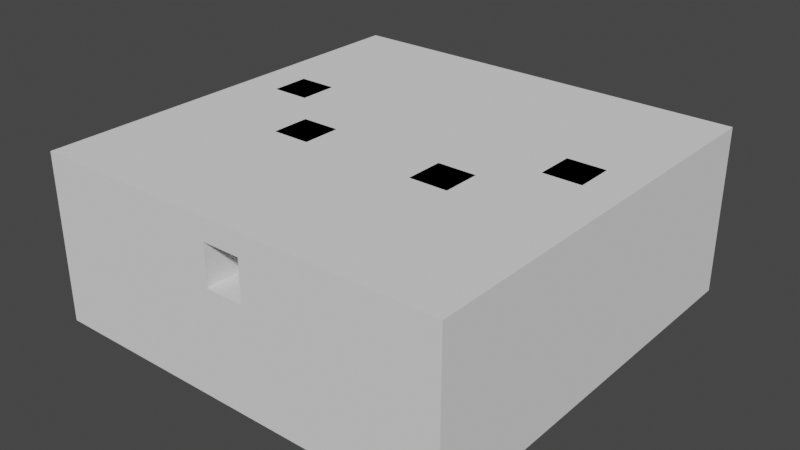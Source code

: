 # Source: 1-2cerrado.blend  (saved by Blender 2.82.7; exported with 4.5.12 LTS)
import bpy
from mathutils import Matrix  # noqa: F401  (used for matrix-valued properties, if any)

bpy.ops.wm.read_factory_settings(use_empty=True)
scene = bpy.context.scene
scene.name = 'Scene'

# ---- collections
col_collection = bpy.data.collections.new('Collection'); scene.collection.children.link(col_collection)

# ---- world
world_world = bpy.data.worlds.new('World'); scene.world = world_world
world_world.use_nodes = True; world_world.node_tree.nodes.clear()
_N = world_world.node_tree.nodes; _L = world_world.node_tree.links
n0 = _N.new('ShaderNodeOutputWorld'); n0.name = 'World Output'; n0.location = (300, 300)
n1 = _N.new('ShaderNodeBackground'); n1.name = 'Background'; n1.location = (10, 300)
n1.inputs[0].default_value = (0.05088, 0.05088, 0.05088, 1.0)
_L.new(n1.outputs[0], n0.inputs[0])
n0.is_active_output = True
world_world.color = (0.05088, 0.05088, 0.05088)
world_world.use_sun_shadow = False
world_world.sun_shadow_jitter_overblur = 0.0

# ---- meshes
me_cube_001 = bpy.data.meshes.new('Cube.001')
me_cube_001.from_pydata([(-50.0, -50.0, -50.0), (-50.0, -50.0, 50.0), (-50.0, 50.0, -50.0), (-50.0, 50.0, 50.0), (50.0, -50.0, -50.0), (50.0, -50.0, 50.0), (50.0, 50.0, -50.0), (50.0, 50.0, 50.0), (-50.0, 40.91, -50.0), (-50.0, 31.82, -50.0), (-50.0, 22.73, -50.0), (-50.0, 13.64, -50.0), (-50.0, 4.545, -50.0), (-50.0, -4.545, -50.0), (-50.0, -13.64, -50.0), (-50.0, -22.73, -50.0), (-50.0, -31.82, -50.0), (-50.0, -40.91, -50.0), (-50.0, -40.91, 50.0), (-50.0, -31.82, 50.0), (-50.0, -22.73, 50.0), (-50.0, -13.64, 50.0), (-50.0, -4.545, 50.0), (-50.0, 4.545, 50.0), (-50.0, 13.64, 50.0), (-50.0, 22.73, 50.0), (-50.0, 31.82, 50.0), (-50.0, 40.91, 50.0), (50.0, -40.91, -50.0), (50.0, -31.82, -50.0), (50.0, -22.73, -50.0), (50.0, -13.64, -50.0), (50.0, -4.545, -50.0), (50.0, 4.545, -50.0), (50.0, 13.64, -50.0), (50.0, 22.73, -50.0), (50.0, 31.82, -50.0), (50.0, 40.91, -50.0), (50.0, 40.91, 50.0), (50.0, 31.82, 50.0), (50.0, 22.73, 50.0), (50.0, 13.64, 50.0), (50.0, 4.545, 50.0), (50.0, -4.545, 50.0), (50.0, -13.64, 50.0), (50.0, -22.73, 50.0), (50.0, -31.82, 50.0), (50.0, -40.91, 50.0), (40.91, 50.0, -50.0), (31.82, 50.0, -50.0), (22.73, 50.0, -50.0), (13.64, 50.0, -50.0), (4.545, 50.0, -50.0), (-4.545, 50.0, -50.0), (-13.64, 50.0, -50.0), (-22.73, 50.0, -50.0), (-31.82, 50.0, -50.0), (-40.91, 50.0, -50.0), (-40.91, 50.0, 50.0), (-31.82, 50.0, 50.0), (-22.73, 50.0, 50.0), (-13.64, 50.0, 50.0), (-4.545, 50.0, 50.0), (4.545, 50.0, 50.0), (13.64, 50.0, 50.0), (22.73, 50.0, 50.0), (31.82, 50.0, 50.0), (40.91, 50.0, 50.0), (-40.91, -50.0, -50.0), (-31.82, -50.0, -50.0), (-22.73, -50.0, -50.0), (-13.64, -50.0, -50.0), (-4.545, -50.0, -50.0), (4.545, -50.0, -50.0), (13.64, -50.0, -50.0), (22.73, -50.0, -50.0), (31.82, -50.0, -50.0), (40.91, -50.0, -50.0), (40.91, -50.0, 50.0), (31.82, -50.0, 50.0), (22.73, -50.0, 50.0), (13.64, -50.0, 50.0), (4.545, -50.0, 50.0), (-4.545, -50.0, 50.0), (-13.64, -50.0, 50.0), (-22.73, -50.0, 50.0), (-31.82, -50.0, 50.0), (-40.91, -50.0, 50.0), (-40.91, 40.91, 50.0), (-31.82, 40.91, 50.0), (-22.73, 40.91, 50.0), (-13.64, 40.91, 50.0), (-4.545, 40.91, 50.0), (4.545, 40.91, 50.0), (13.64, 40.91, 50.0), (22.73, 40.91, 50.0), (31.82, 40.91, 50.0), (40.91, 40.91, 50.0), (-40.91, 31.82, 50.0), (40.91, 31.82, 50.0), (-40.91, 22.73, 50.0), (40.91, 22.73, 50.0), (-40.91, 13.64, 50.0), (-13.64, 13.64, 50.0), (-4.545, 13.64, 50.0), (4.545, 13.64, 50.0), (13.64, 13.64, 50.0), (40.91, 13.64, 50.0), (-40.91, 4.545, 50.0), (-13.64, 4.545, 50.0), (-4.545, 4.545, 50.0), (4.545, 4.545, 50.0), (13.64, 4.545, 50.0), (40.91, 4.545, 50.0), (-40.91, -4.545, 50.0), (-13.64, -4.545, 50.0), (-4.545, -4.545, 50.0), (4.545, -4.545, 50.0), (13.64, -4.545, 50.0), (40.91, -4.545, 50.0), (-40.91, -13.64, 50.0), (-13.64, -13.64, 50.0), (-4.545, -13.64, 50.0), (4.545, -13.64, 50.0), (13.64, -13.64, 50.0), (40.91, -13.64, 50.0), (-40.91, -22.73, 50.0), (22.73, -13.64, 350.0), (13.64, -13.64, 350.0), (-13.64, -13.64, 350.0), (-22.73, -13.64, 350.0), (22.73, -4.545, 350.0), (13.64, -4.545, 350.0), (-13.64, -4.545, 350.0), (-22.73, -4.545, 350.0), (40.91, -22.73, 50.0), (-40.91, -31.82, 50.0), (40.91, 4.545, 350.0), (31.82, 4.545, 350.0), (-31.82, 4.545, 350.0), (-40.91, 4.545, 350.0), (40.91, 13.64, 350.0), (31.82, 13.64, 350.0), (-31.82, 13.64, 350.0), (-40.91, 13.64, 350.0), (40.91, -31.82, 50.0), (-40.91, -40.91, 50.0), (-31.82, -40.91, 50.0), (-22.73, -40.91, 50.0), (-13.64, -40.91, 50.0), (-4.545, -40.91, 50.0), (4.545, -40.91, 50.0), (13.64, -40.91, 50.0), (22.73, -40.91, 50.0), (31.82, -40.91, 50.0), (40.91, -40.91, 50.0), (40.91, 40.91, -50.0), (31.82, 40.91, -50.0), (22.73, 40.91, -50.0), (13.64, 40.91, -50.0), (4.545, 40.91, -50.0), (-4.545, 40.91, -50.0), (-13.64, 40.91, -50.0), (-22.73, 40.91, -50.0), (-31.82, 40.91, -50.0), (-40.91, 40.91, -50.0), (40.91, 31.82, -50.0), (31.82, 31.82, -50.0), (22.73, 31.82, -50.0), (13.64, 31.82, -50.0), (4.545, 31.82, -50.0), (-4.545, 31.82, -50.0), (-13.64, 31.82, -50.0), (-22.73, 31.82, -50.0), (-31.82, 31.82, -50.0), (-40.91, 31.82, -50.0), (40.91, 22.73, -50.0), (31.82, 22.73, -50.0), (22.73, 22.73, -50.0), (13.64, 22.73, -50.0), (4.545, 22.73, -50.0), (-4.545, 22.73, -50.0), (-13.64, 22.73, -50.0), (-22.73, 22.73, -50.0), (-31.82, 22.73, -50.0), (-40.91, 22.73, -50.0), (40.91, 13.64, -50.0), (31.82, 13.64, -50.0), (22.73, 13.64, -50.0), (13.64, 13.64, -50.0), (4.545, 13.64, -50.0), (-4.545, 13.64, -50.0), (-13.64, 13.64, -50.0), (-22.73, 13.64, -50.0), (-31.82, 13.64, -50.0), (-40.91, 13.64, -50.0), (40.91, 4.545, -50.0), (31.82, 4.545, -50.0), (22.73, 4.545, -50.0), (13.64, 4.545, -50.0), (4.545, 4.545, -50.0), (-4.545, 4.545, -50.0), (-13.64, 4.545, -50.0), (-22.73, 4.545, -50.0), (-31.82, 4.545, -50.0), (-40.91, 4.545, -50.0), (40.91, -4.545, -50.0), (31.82, -4.545, -50.0), (22.73, -4.545, -50.0), (13.64, -4.545, -50.0), (4.545, -4.545, -50.0), (-4.545, -4.545, -50.0), (-13.64, -4.545, -50.0), (-22.73, -4.545, -50.0), (-31.82, -4.545, -50.0), (-40.91, -4.545, -50.0), (40.91, -13.64, -50.0), (31.82, -13.64, -50.0), (22.73, -13.64, -50.0), (13.64, -13.64, -50.0), (4.545, -13.64, -50.0), (-4.545, -13.64, -50.0), (-13.64, -13.64, -50.0), (-22.73, -13.64, -50.0), (-31.82, -13.64, -50.0), (-40.91, -13.64, -50.0), (40.91, -22.73, -50.0), (31.82, -22.73, -50.0), (22.73, -22.73, -50.0), (13.64, -22.73, -50.0), (4.545, -22.73, -50.0), (-4.545, -22.73, -50.0), (-13.64, -22.73, -50.0), (-22.73, -22.73, -50.0), (-31.82, -22.73, -50.0), (-40.91, -22.73, -50.0), (40.91, -31.82, -50.0), (31.82, -31.82, -50.0), (22.73, -31.82, -50.0), (13.64, -31.82, -50.0), (4.545, -31.82, -50.0), (-4.545, -31.82, -50.0), (-13.64, -31.82, -50.0), (-22.73, -31.82, -50.0), (-31.82, -31.82, -50.0), (-40.91, -31.82, -50.0), (40.91, -40.91, -50.0), (31.82, -40.91, -50.0), (22.73, -40.91, -50.0), (13.64, -40.91, -50.0), (4.545, -40.91, -50.0), (-4.545, -40.91, -50.0), (-13.64, -40.91, -50.0), (-22.73, -40.91, -50.0), (-31.82, -40.91, -50.0), (-40.91, -40.91, -50.0), (-50.0, 40.91, 350.0), (-50.0, 50.0, 350.0), (40.91, 50.0, 350.0), (50.0, 50.0, 350.0), (50.0, -40.91, 350.0), (50.0, -50.0, 350.0), (-40.91, -50.0, 350.0), (-50.0, -50.0, 350.0), (-50.0, -40.91, 350.0), (-50.0, -31.82, 350.0), (-50.0, -22.73, 350.0), (-50.0, -13.64, 350.0), (-50.0, -4.545, 350.0), (-50.0, 4.545, 350.0), (-50.0, 13.64, 350.0), (-50.0, 22.73, 350.0), (-50.0, 31.82, 350.0), (50.0, 40.91, 350.0), (50.0, 31.82, 350.0), (50.0, 22.73, 350.0), (50.0, 13.64, 350.0), (50.0, 4.545, 350.0), (50.0, -4.545, 350.0), (50.0, -13.64, 350.0), (50.0, -22.73, 350.0), (50.0, -31.82, 350.0), (40.91, 40.91, 350.0), (40.91, 31.82, 350.0), (40.91, 22.73, 350.0), (40.91, 13.64, 350.0), (40.91, 4.545, 350.0), (40.91, -4.545, 350.0), (40.91, -13.64, 350.0), (40.91, -22.73, 350.0), (40.91, -31.82, 350.0), (40.91, -40.91, 350.0), (-40.91, 50.0, 350.0), (-31.82, 50.0, 350.0), (-22.73, 50.0, 350.0), (-13.64, 50.0, 350.0), (-4.545, 50.0, 350.0), (4.545, 50.0, 350.0), (13.64, 50.0, 350.0), (22.73, 50.0, 350.0), (31.82, 50.0, 350.0), (40.91, -50.0, 350.0), (31.82, -50.0, 350.0), (22.73, -50.0, 350.0), (13.64, -50.0, 350.0), (4.545, -50.0, 350.0), (-4.545, -50.0, 350.0), (-13.64, -50.0, 350.0), (-22.73, -50.0, 350.0), (-31.82, -50.0, 350.0), (-40.91, 40.91, 350.0), (-31.82, 40.91, 350.0), (-22.73, 40.91, 350.0), (-13.64, 40.91, 350.0), (-4.545, 40.91, 350.0), (4.545, 40.91, 350.0), (13.64, 40.91, 350.0), (22.73, 40.91, 350.0), (31.82, 40.91, 350.0), (-40.91, 31.82, 350.0), (-40.91, 22.73, 350.0), (-40.91, 13.64, 350.0), (-40.91, 4.545, 350.0), (-40.91, -4.545, 350.0), (-40.91, -13.64, 350.0), (-40.91, -22.73, 350.0), (-40.91, -31.82, 350.0), (-40.91, -40.91, 350.0), (-31.82, -40.91, 350.0), (-22.73, -40.91, 350.0), (-13.64, -40.91, 350.0), (-4.545, -40.91, 350.0), (4.545, -40.91, 350.0), (13.64, -40.91, 350.0), (22.73, -40.91, 350.0), (31.82, -40.91, 350.0), (-50.0, -31.82, 200.0), (50.0, -22.73, 200.0), (-4.545, -50.0, 200.0), (-50.0, -40.91, 200.0), (-50.0, -50.0, 200.0), (50.0, -13.64, 200.0), (4.545, -50.0, 200.0), (50.0, -4.545, 200.0), (13.64, -50.0, 200.0), (50.0, 4.545, 200.0), (22.73, -50.0, 200.0), (50.0, 13.64, 200.0), (31.82, -50.0, 200.0), (50.0, 22.73, 200.0), (40.91, -50.0, 200.0), (50.0, -50.0, 200.0), (50.0, 31.82, 200.0), (50.0, 40.91, 200.0), (50.0, 50.0, 200.0), (-13.64, -50.0, 200.0), (-50.0, 50.0, 200.0), (-40.91, 50.0, 200.0), (50.0, -31.82, 200.0), (-50.0, -22.73, 200.0), (-22.73, -50.0, 200.0), (-31.82, 50.0, 200.0), (50.0, -40.91, 200.0), (-50.0, -13.64, 200.0), (-31.82, -50.0, 200.0), (-22.73, 50.0, 200.0), (-50.0, -4.545, 200.0), (-40.91, -50.0, 200.0), (-13.64, 50.0, 200.0), (-50.0, 4.545, 200.0), (-4.545, 50.0, 200.0), (-50.0, 13.64, 200.0), (-50.0, 40.91, 200.0), (4.545, 50.0, 200.0), (-50.0, 22.73, 200.0), (13.64, 50.0, 200.0), (-50.0, 31.82, 200.0), (22.73, 50.0, 200.0), (40.91, 50.0, 200.0), (31.82, 50.0, 200.0), (-50.0, -50.0, 298.0), (50.0, -50.0, 298.0), (50.0, 50.0, 298.0), (-50.0, 50.0, 298.0), (-50.0, 40.91, 298.0), (40.91, 50.0, 298.0), (-50.0, -31.82, 298.0), (50.0, -22.73, 298.0), (-4.545, -50.0, 298.0), (-50.0, -40.91, 298.0), (50.0, -13.64, 298.0), (4.545, -50.0, 298.0), (50.0, -4.545, 298.0), (13.64, -50.0, 298.0), (50.0, 4.545, 298.0), (22.73, -50.0, 298.0), (50.0, 13.64, 298.0), (31.82, -50.0, 298.0), (50.0, 22.73, 298.0), (40.91, -50.0, 298.0), (50.0, 31.82, 298.0), (50.0, 40.91, 298.0), (-13.64, -50.0, 298.0), (-40.91, 50.0, 298.0), (50.0, -31.82, 298.0), (-50.0, -22.73, 298.0), (-22.73, -50.0, 298.0), (-31.82, 50.0, 298.0), (50.0, -40.91, 298.0), (-50.0, -13.64, 298.0), (-31.82, -50.0, 298.0), (-22.73, 50.0, 298.0), (-50.0, -4.545, 298.0), (-40.91, -50.0, 298.0), (-13.64, 50.0, 298.0), (-50.0, 4.545, 298.0), (-4.545, 50.0, 298.0), (-50.0, 13.64, 298.0), (4.545, 50.0, 298.0), (-50.0, 22.73, 298.0), (13.64, 50.0, 298.0), (-50.0, 31.82, 298.0), (22.73, 50.0, 298.0), (31.82, 50.0, 298.0), (-40.91, 40.91, 200.0), (40.91, -22.73, 200.0), (40.91, -31.82, 200.0), (-40.91, -40.91, 200.0), (-40.91, -31.82, 200.0), (40.91, -40.91, 200.0), (31.82, -40.91, 200.0), (40.91, 22.73, 200.0), (40.91, 13.64, 200.0), (22.73, -40.91, 200.0), (-40.91, 4.545, 200.0), (-40.91, 13.64, 200.0), (13.64, -40.91, 200.0), (4.545, -40.91, 200.0), (40.91, -4.545, 200.0), (40.91, -13.64, 200.0), (-4.545, -40.91, 200.0), (-40.91, -22.73, 200.0), (-40.91, -13.64, 200.0), (-13.64, -40.91, 200.0), (-22.73, -40.91, 200.0), (-40.91, 31.82, 200.0), (-40.91, -4.545, 200.0), (40.91, 4.545, 200.0), (-31.82, 40.91, 200.0), (-22.73, 40.91, 200.0), (-40.91, 22.73, 200.0), (-13.64, 40.91, 200.0), (40.91, 31.82, 200.0), (-4.545, 40.91, 200.0), (4.545, 40.91, 200.0), (13.64, 40.91, 200.0), (22.73, 40.91, 200.0), (31.82, 40.91, 200.0), (40.91, 40.91, 200.0), (-31.82, -40.91, 200.0), (-40.91, 40.91, 298.0), (40.91, -31.82, 298.0), (-40.91, -31.82, 298.0), (40.91, 13.64, 298.0), (-40.91, 13.64, 298.0), (40.91, -13.64, 298.0), (-40.91, -13.64, 298.0), (-22.73, -40.91, 298.0), (-40.91, -4.545, 298.0), (-31.82, 40.91, 298.0), (-22.73, 40.91, 298.0), (-40.91, 22.73, 298.0), (-13.64, 40.91, 298.0), (-4.545, 40.91, 298.0), (4.545, 40.91, 298.0), (13.64, 40.91, 298.0), (22.73, 40.91, 298.0), (31.82, 40.91, 298.0), (40.91, 40.91, 298.0), (40.91, -22.73, 298.0), (-40.91, -40.91, 298.0), (40.91, -40.91, 298.0), (31.82, -40.91, 298.0), (40.91, 22.73, 298.0), (22.73, -40.91, 298.0), (-40.91, 4.545, 298.0), (13.64, -40.91, 298.0), (4.545, -40.91, 298.0), (40.91, -4.545, 298.0), (-4.545, -40.91, 298.0), (-40.91, -22.73, 298.0), (-13.64, -40.91, 298.0), (-40.91, 31.82, 298.0), (40.91, 4.545, 298.0), (40.91, 31.82, 298.0), (-31.82, -40.91, 298.0), (-40.91, 40.91, 200.0), (-31.82, 40.91, 200.0), (-22.73, 40.91, 200.0), (-13.64, 40.91, 200.0), (-4.545, 40.91, 200.0), (4.545, 40.91, 200.0), (13.64, 40.91, 200.0), (22.73, 40.91, 200.0), (31.82, 40.91, 200.0), (40.91, 40.91, 200.0), (-40.91, 31.82, 200.0), (-31.82, 31.82, 200.0), (-22.73, 31.82, 200.0), (-13.64, 31.82, 200.0), (-4.545, 31.82, 200.0), (4.545, 31.82, 200.0), (13.64, 31.82, 200.0), (22.73, 31.82, 200.0), (31.82, 31.82, 200.0), (40.91, 31.82, 200.0), (-40.91, 22.73, 200.0), (-31.82, 22.73, 200.0), (-22.73, 22.73, 200.0), (-13.64, 22.73, 200.0), (-4.545, 22.73, 200.0), (4.545, 22.73, 200.0), (13.64, 22.73, 200.0), (22.73, 22.73, 200.0), (31.82, 22.73, 200.0), (40.91, 22.73, 200.0), (-40.91, 13.64, 200.0), (-31.82, 13.64, 200.0), (-22.73, 13.64, 200.0), (-13.64, 13.64, 200.0), (-4.545, 13.64, 200.0), (4.545, 13.64, 200.0), (13.64, 13.64, 200.0), (22.73, 13.64, 200.0), (31.82, 13.64, 200.0), (40.91, 13.64, 200.0), (-40.91, 4.545, 200.0), (-31.82, 4.545, 200.0), (-22.73, 4.545, 200.0), (-13.64, 4.545, 200.0), (13.64, 4.545, 200.0), (22.73, 4.545, 200.0), (31.82, 4.545, 200.0), (40.91, 4.545, 200.0), (-40.91, -4.545, 200.0), (-31.82, -4.545, 200.0), (-22.73, -4.545, 200.0), (-13.64, -4.545, 200.0), (13.64, -4.545, 200.0), (22.73, -4.545, 200.0), (31.82, -4.545, 200.0), (40.91, -4.545, 200.0), (-40.91, -13.64, 200.0), (-31.82, -13.64, 200.0), (-22.73, -13.64, 200.0), (-13.64, -13.64, 200.0), (-4.545, -13.64, 200.0), (4.545, -13.64, 200.0), (13.64, -13.64, 200.0), (22.73, -13.64, 200.0), (31.82, -13.64, 200.0), (40.91, -13.64, 200.0), (-40.91, -22.73, 200.0), (-31.82, -22.73, 200.0), (-22.73, -22.73, 200.0), (-13.64, -22.73, 200.0), (-4.545, -22.73, 200.0), (4.545, -22.73, 200.0), (13.64, -22.73, 200.0), (22.73, -22.73, 200.0), (31.82, -22.73, 200.0), (40.91, -22.73, 200.0), (-40.91, -31.82, 200.0), (-31.82, -31.82, 200.0), (-22.73, -31.82, 200.0), (-13.64, -31.82, 200.0), (-4.545, -31.82, 200.0), (4.545, -31.82, 200.0), (13.64, -31.82, 200.0), (22.73, -31.82, 200.0), (31.82, -31.82, 200.0), (40.91, -31.82, 200.0), (-40.91, -40.91, 200.0), (-31.82, -40.91, 200.0), (-22.73, -40.91, 200.0), (-13.64, -40.91, 200.0), (-4.545, -40.91, 200.0), (4.545, -40.91, 200.0), (13.64, -40.91, 200.0), (22.73, -40.91, 200.0), (31.82, -40.91, 200.0), (40.91, -40.91, 200.0)], [], [(8, 27, 3, 2), (48, 67, 7, 6), (28, 47, 5, 4), (68, 87, 1, 0), (246, 28, 4, 77), (411, 407, 293, 294), (410, 406, 308, 309), (409, 405, 266, 267), (408, 404, 281, 260), (407, 403, 292, 293), (406, 402, 307, 308), (405, 386, 265, 266), (404, 387, 280, 281), (403, 383, 257, 292), (402, 388, 306, 307), (492, 460, 310, 319), (48, 6, 37, 156), (156, 37, 36, 166), (166, 36, 35, 176), (176, 35, 34, 186), (186, 34, 33, 196), (196, 33, 32, 206), (206, 32, 31, 216), (216, 31, 30, 226), (226, 30, 29, 236), (236, 29, 28, 246), (6, 7, 38, 37), (37, 38, 39, 36), (36, 39, 40, 35), (35, 40, 41, 34), (34, 41, 42, 33), (33, 42, 43, 32), (32, 43, 44, 31), (31, 44, 45, 30), (30, 45, 46, 29), (29, 46, 47, 28), (0, 1, 18, 17), (17, 18, 19, 16), (16, 19, 20, 15), (15, 20, 21, 14), (14, 21, 22, 13), (13, 22, 23, 12), (12, 23, 24, 11), (11, 24, 25, 10), (10, 25, 26, 9), (9, 26, 27, 8), (16, 245, 255, 17), (245, 244, 254, 255), (244, 243, 253, 254), (243, 242, 252, 253), (242, 241, 251, 252), (241, 240, 250, 251), (240, 239, 249, 250), (239, 238, 248, 249), (238, 237, 247, 248), (237, 236, 246, 247), (15, 235, 245, 16), (235, 234, 244, 245), (234, 233, 243, 244), (233, 232, 242, 243), (232, 231, 241, 242), (231, 230, 240, 241), (230, 229, 239, 240), (229, 228, 238, 239), (228, 227, 237, 238), (227, 226, 236, 237), (14, 225, 235, 15), (225, 224, 234, 235), (224, 223, 233, 234), (223, 222, 232, 233), (222, 221, 231, 232), (221, 220, 230, 231), (220, 219, 229, 230), (219, 218, 228, 229), (218, 217, 227, 228), (217, 216, 226, 227), (13, 215, 225, 14), (215, 214, 224, 225), (214, 213, 223, 224), (213, 212, 222, 223), (212, 211, 221, 222), (211, 210, 220, 221), (210, 209, 219, 220), (209, 208, 218, 219), (208, 207, 217, 218), (207, 206, 216, 217), (12, 205, 215, 13), (205, 204, 214, 215), (204, 203, 213, 214), (203, 202, 212, 213), (202, 201, 211, 212), (201, 200, 210, 211), (200, 199, 209, 210), (199, 198, 208, 209), (198, 197, 207, 208), (197, 196, 206, 207), (11, 195, 205, 12), (195, 194, 204, 205), (194, 193, 203, 204), (193, 192, 202, 203), (192, 191, 201, 202), (191, 190, 200, 201), (190, 189, 199, 200), (189, 188, 198, 199), (188, 187, 197, 198), (187, 186, 196, 197), (10, 185, 195, 11), (185, 184, 194, 195), (184, 183, 193, 194), (183, 182, 192, 193), (182, 181, 191, 192), (181, 180, 190, 191), (180, 179, 189, 190), (179, 178, 188, 189), (178, 177, 187, 188), (177, 176, 186, 187), (9, 175, 185, 10), (175, 174, 184, 185), (174, 173, 183, 184), (173, 172, 182, 183), (172, 171, 181, 182), (171, 170, 180, 181), (170, 169, 179, 180), (169, 168, 178, 179), (168, 167, 177, 178), (167, 166, 176, 177), (8, 165, 175, 9), (165, 164, 174, 175), (164, 163, 173, 174), (163, 162, 172, 173), (162, 161, 171, 172), (161, 160, 170, 171), (160, 159, 169, 170), (159, 158, 168, 169), (158, 157, 167, 168), (157, 156, 166, 167), (2, 57, 165, 8), (57, 56, 164, 165), (56, 55, 163, 164), (55, 54, 162, 163), (54, 53, 161, 162), (53, 52, 160, 161), (52, 51, 159, 160), (51, 50, 158, 159), (50, 49, 157, 158), (49, 48, 156, 157), (386, 389, 264, 265), (489, 487, 391, 388), (440, 489, 388, 338), (543, 535, 141, 137), (387, 390, 279, 280), (542, 543, 137, 138), (526, 536, 140, 144), (537, 527, 143, 139), (558, 559, 127, 128), (546, 554, 130, 134), (549, 548, 132, 131), (547, 546, 134, 133), (555, 547, 133, 129), (536, 537, 139, 140), (479, 461, 290, 289), (548, 558, 128, 132), (554, 555, 129, 130), (143, 144, 140, 139), (141, 142, 138, 137), (133, 134, 130, 129), (131, 132, 128, 127), (126, 136, 572, 562), (146, 147, 583, 582), (102, 108, 536, 526), (388, 391, 305, 306), (122, 121, 555, 556), (105, 106, 532, 531), (97, 96, 504, 505), (118, 117, 123, 124), (117, 116, 122, 123), (116, 115, 121, 122), (125, 119, 551, 561), (104, 105, 531, 530), (101, 99, 515, 525), (389, 380, 263, 264), (96, 95, 503, 504), (112, 118, 548, 540), (109, 103, 529, 539), (112, 111, 117, 118), (111, 110, 116, 117), (110, 109, 115, 116), (120, 126, 562, 552), (103, 104, 530, 529), (100, 102, 526, 516), (390, 392, 278, 279), (95, 94, 502, 503), (94, 93, 501, 502), (154, 155, 591, 590), (106, 105, 111, 112), (105, 104, 110, 111), (104, 103, 109, 110), (155, 145, 581, 591), (93, 92, 500, 501), (119, 113, 543, 551), (480, 462, 326, 327), (99, 97, 505, 515), (106, 112, 540, 532), (153, 154, 590, 589), (92, 91, 499, 500), (114, 120, 552, 544), (98, 100, 516, 506), (152, 153, 589, 588), (91, 90, 498, 499), (151, 152, 588, 587), (481, 482, 335, 291), (90, 89, 497, 498), (145, 135, 571, 581), (113, 107, 535, 543), (150, 151, 587, 586), (89, 88, 496, 497), (121, 115, 547, 555), (136, 146, 582, 572), (108, 114, 544, 536), (88, 98, 506, 496), (391, 393, 304, 305), (149, 150, 586, 585), (148, 149, 585, 584), (124, 123, 557, 558), (135, 125, 561, 571), (147, 148, 584, 583), (107, 101, 525, 535), (123, 122, 556, 557), (118, 124, 558, 548), (115, 109, 539, 547), (392, 394, 277, 278), (482, 484, 334, 335), (483, 463, 285, 284), (393, 395, 303, 304), (394, 396, 276, 277), (484, 486, 333, 334), (485, 464, 321, 322), (395, 397, 302, 303), (396, 398, 275, 276), (486, 487, 332, 333), (397, 399, 301, 302), (398, 400, 274, 275), (487, 489, 331, 332), (399, 381, 261, 301), (400, 401, 273, 274), (488, 465, 288, 287), (489, 491, 330, 331), (401, 382, 259, 273), (490, 466, 324, 325), (491, 467, 329, 330), (17, 255, 68, 0), (255, 254, 69, 68), (254, 253, 70, 69), (253, 252, 71, 70), (252, 251, 72, 71), (251, 250, 73, 72), (250, 249, 74, 73), (249, 248, 75, 74), (248, 247, 76, 75), (247, 246, 77, 76), (4, 5, 78, 77), (77, 78, 79, 76), (76, 79, 80, 75), (75, 80, 81, 74), (74, 81, 82, 73), (73, 82, 83, 72), (72, 83, 84, 71), (71, 84, 85, 70), (70, 85, 86, 69), (69, 86, 87, 68), (2, 3, 58, 57), (57, 58, 59, 56), (56, 59, 60, 55), (55, 60, 61, 54), (54, 61, 62, 53), (53, 62, 63, 52), (52, 63, 64, 51), (51, 64, 65, 50), (50, 65, 66, 49), (49, 66, 67, 48), (327, 264, 263, 262), (292, 257, 256, 310), (310, 256, 272, 319), (319, 272, 271, 320), (320, 271, 270, 321), (321, 270, 269, 322), (322, 269, 268, 323), (323, 268, 267, 324), (324, 267, 266, 325), (325, 266, 265, 326), (326, 265, 264, 327), (281, 290, 291, 260), (280, 289, 290, 281), (279, 288, 289, 280), (278, 287, 288, 279), (277, 286, 287, 278), (276, 285, 286, 277), (275, 284, 285, 276), (274, 283, 284, 275), (273, 282, 283, 274), (259, 258, 282, 273), (258, 300, 318, 282), (300, 299, 317, 318), (299, 298, 316, 317), (298, 297, 315, 316), (297, 296, 314, 315), (296, 295, 313, 314), (295, 294, 312, 313), (294, 293, 311, 312), (293, 292, 310, 311), (260, 291, 301, 261), (291, 335, 302, 301), (335, 334, 303, 302), (334, 333, 304, 303), (333, 332, 305, 304), (332, 331, 306, 305), (331, 330, 307, 306), (330, 329, 308, 307), (329, 328, 309, 308), (328, 327, 262, 309), (466, 468, 323, 324), (412, 409, 267, 268), (413, 410, 309, 262), (414, 411, 294, 295), (493, 488, 287, 286), (415, 412, 268, 269), (416, 414, 295, 296), (417, 415, 269, 270), (383, 384, 256, 257), (460, 469, 311, 310), (418, 416, 296, 297), (419, 417, 270, 271), (469, 470, 312, 311), (464, 471, 320, 321), (420, 418, 297, 298), (421, 419, 271, 272), (470, 472, 313, 312), (494, 483, 284, 283), (422, 420, 298, 299), (384, 421, 272, 256), (472, 473, 314, 313), (382, 385, 258, 259), (423, 422, 299, 300), (462, 490, 325, 326), (473, 474, 315, 314), (385, 423, 300, 258), (465, 479, 289, 288), (474, 475, 316, 315), (381, 408, 260, 261), (475, 476, 317, 316), (476, 477, 318, 317), (468, 485, 322, 323), (477, 478, 282, 318), (463, 493, 286, 285), (380, 413, 262, 263), (461, 481, 291, 290), (471, 492, 319, 320), (495, 480, 327, 328), (478, 494, 283, 282), (467, 495, 328, 329), (1, 87, 367, 340), (5, 47, 362, 351), (67, 66, 379, 378), (66, 65, 377, 379), (7, 67, 378, 354), (27, 26, 376, 372), (65, 64, 375, 377), (26, 25, 374, 376), (64, 63, 373, 375), (25, 24, 371, 374), (63, 62, 370, 373), (3, 27, 372, 356), (24, 23, 369, 371), (62, 61, 368, 370), (23, 22, 366, 369), (61, 60, 365, 368), (87, 86, 364, 367), (22, 21, 363, 366), (38, 7, 354, 353), (39, 38, 353, 352), (78, 5, 351, 350), (40, 39, 352, 349), (79, 78, 350, 348), (41, 40, 349, 347), (80, 79, 348, 346), (42, 41, 347, 345), (81, 80, 346, 344), (43, 42, 345, 343), (82, 81, 344, 342), (44, 43, 343, 341), (18, 1, 340, 339), (83, 82, 342, 338), (45, 44, 341, 337), (19, 18, 339, 336), (84, 83, 338, 355), (58, 3, 356, 357), (46, 45, 337, 358), (20, 19, 336, 359), (85, 84, 355, 360), (59, 58, 357, 361), (47, 46, 358, 362), (21, 20, 359, 363), (86, 85, 360, 364), (60, 59, 361, 365), (340, 367, 413, 380), (351, 362, 408, 381), (378, 379, 423, 385), (379, 377, 422, 423), (354, 378, 385, 382), (372, 376, 421, 384), (377, 375, 420, 422), (376, 374, 419, 421), (375, 373, 418, 420), (374, 371, 417, 419), (373, 370, 416, 418), (356, 372, 384, 383), (371, 369, 415, 417), (370, 368, 414, 416), (369, 366, 412, 415), (368, 365, 411, 414), (367, 364, 410, 413), (366, 363, 409, 412), (353, 354, 382, 401), (352, 353, 401, 400), (350, 351, 381, 399), (349, 352, 400, 398), (348, 350, 399, 397), (347, 349, 398, 396), (346, 348, 397, 395), (345, 347, 396, 394), (344, 346, 395, 393), (343, 345, 394, 392), (342, 344, 393, 391), (341, 343, 392, 390), (339, 340, 380, 389), (487, 437, 342, 391), (337, 341, 390, 387), (336, 339, 389, 386), (355, 338, 388, 402), (357, 356, 383, 403), (358, 337, 387, 404), (359, 336, 386, 405), (360, 355, 402, 406), (361, 357, 403, 407), (362, 358, 404, 408), (363, 359, 405, 409), (364, 360, 406, 410), (365, 361, 407, 411), (148, 147, 459, 444), (97, 99, 452, 458), (147, 146, 427, 459), (100, 98, 445, 450), (145, 155, 429, 426), (107, 113, 447, 432), (96, 97, 458, 457), (114, 108, 434, 446), (95, 96, 457, 456), (94, 95, 456, 455), (93, 94, 455, 454), (125, 135, 425, 439), (92, 93, 454, 453), (136, 126, 441, 428), (91, 92, 453, 451), (99, 101, 431, 452), (90, 91, 451, 449), (102, 100, 450, 435), (89, 90, 449, 448), (88, 89, 448, 424), (113, 119, 438, 447), (120, 114, 446, 442), (149, 148, 444, 443), (126, 120, 442, 441), (150, 149, 443, 440), (119, 125, 439, 438), (151, 150, 440, 437), (152, 151, 437, 436), (108, 102, 435, 434), (153, 152, 436, 433), (101, 107, 432, 431), (154, 153, 433, 430), (155, 154, 430, 429), (146, 136, 428, 427), (135, 145, 426, 425), (98, 88, 424, 445), (444, 459, 495, 467), (458, 452, 494, 478), (459, 427, 480, 495), (450, 445, 492, 471), (426, 429, 481, 461), (432, 447, 493, 463), (457, 458, 478, 477), (446, 434, 485, 468), (456, 457, 477, 476), (455, 456, 476, 475), (454, 455, 475, 474), (439, 425, 479, 465), (453, 454, 474, 473), (428, 441, 490, 462), (451, 453, 473, 472), (452, 431, 483, 494), (449, 451, 472, 470), (435, 450, 471, 464), (448, 449, 470, 469), (424, 448, 469, 460), (447, 438, 488, 493), (442, 446, 468, 466), (443, 444, 467, 491), (441, 442, 466, 490), (440, 443, 491, 489), (438, 439, 465, 488), (587, 586, 338, 342), (436, 437, 487, 486), (434, 435, 464, 485), (433, 436, 486, 484), (431, 432, 463, 483), (430, 433, 484, 482), (429, 430, 482, 481), (427, 428, 462, 480), (425, 426, 461, 479), (445, 424, 460, 492), (581, 580, 590, 591), (580, 579, 589, 590), (579, 578, 588, 589), (578, 577, 587, 588), (577, 576, 586, 587), (576, 575, 585, 586), (575, 574, 584, 585), (574, 573, 583, 584), (573, 572, 582, 583), (571, 570, 580, 581), (570, 569, 579, 580), (569, 568, 578, 579), (568, 567, 577, 578), (567, 566, 576, 577), (566, 565, 575, 576), (565, 564, 574, 575), (564, 563, 573, 574), (563, 562, 572, 573), (561, 560, 570, 571), (560, 559, 569, 570), (559, 558, 568, 569), (558, 557, 567, 568), (557, 556, 566, 567), (556, 555, 565, 566), (555, 554, 564, 565), (554, 553, 563, 564), (553, 552, 562, 563), (551, 550, 560, 561), (550, 549, 559, 560), (535, 534, 142, 141), (534, 542, 138, 142), (546, 545, 553, 554), (545, 544, 552, 553), (543, 542, 550, 551), (542, 541, 549, 550), (541, 540, 548, 549), (539, 538, 546, 547), (538, 537, 545, 546), (537, 536, 544, 545), (559, 549, 131, 127), (534, 533, 541, 542), (533, 532, 540, 541), (529, 528, 538, 539), (528, 527, 537, 538), (527, 526, 144, 143), (525, 524, 534, 535), (524, 523, 533, 534), (523, 522, 532, 533), (522, 521, 531, 532), (521, 520, 530, 531), (520, 519, 529, 530), (519, 518, 528, 529), (518, 517, 527, 528), (517, 516, 526, 527), (515, 514, 524, 525), (514, 513, 523, 524), (513, 512, 522, 523), (512, 511, 521, 522), (511, 510, 520, 521), (510, 509, 519, 520), (509, 508, 518, 519), (508, 507, 517, 518), (507, 506, 516, 517), (505, 504, 514, 515), (504, 503, 513, 514), (503, 502, 512, 513), (502, 501, 511, 512), (501, 500, 510, 511), (500, 499, 509, 510), (499, 498, 508, 509), (498, 497, 507, 508), (497, 496, 506, 507), (327, 326, 290, 291), (326, 325, 289, 290), (325, 324, 288, 289), (324, 323, 287, 288), (323, 322, 286, 287), (322, 321, 285, 286), (321, 320, 284, 285), (320, 319, 283, 284), (319, 310, 282, 283)])
_uv = me_cube_001.uv_layers.new(name='UVMap')
_uv.uv.foreach_set('vector', [0.375, 0.2273, 0.625, 0.2273, 0.625, 0.25, 0.375, 0.25, 0.375, 0.4773, 0.625, 0.4773, 0.625, 0.5, 0.375, 0.5, 0.375, 0.7273, 0.625, 0.7273, 0.625, 0.75, 0.375, 0.75, 0.375, 0.9773, 0.625, 0.9773, 0.625, 1.0, 0.375, 1.0, 0.3523, 0.7273, 0.375, 0.7273, 0.375, 0.75, 0.3523, 0.75, 0.625, 0.3182, 0.625, 0.2955, 0.625, 0.2955, 0.625, 0.3182, 0.625, 0.9545, 0.625, 0.9318, 0.625, 0.9318, 0.625, 0.9545, 0.625, 0.09091, 0.625, 0.06818, 0.625, 0.06818, 0.625, 0.09091, 0.625, 0.7273, 0.625, 0.7045, 0.625, 0.7045, 0.625, 0.7273, 0.625, 0.2955, 0.625, 0.2727, 0.625, 0.2727, 0.625, 0.2955, 0.625, 0.9318, 0.625, 0.9091, 0.625, 0.9091, 0.625, 0.9318, 0.625, 0.06818, 0.625, 0.04545, 0.625, 0.04545, 0.625, 0.06818, 0.625, 0.7045, 0.625, 0.6818, 0.625, 0.6818, 0.625, 0.7045, 0.625, 0.2727, 0.625, 0.25, 0.625, 0.25, 0.625, 0.2727, 0.625, 0.9091, 0.625, 0.8864, 0.625, 0.8864, 0.625, 0.9091, 0.8523, 0.5455, 0.8523, 0.5227, 0.8523, 0.5227, 0.8523, 0.5455, 0.3523, 0.5, 0.375, 0.5, 0.375, 0.5227, 0.3523, 0.5227, 0.3523, 0.5227, 0.375, 0.5227, 0.375, 0.5455, 0.3523, 0.5455, 0.3523, 0.5455, 0.375, 0.5455, 0.375, 0.5682, 0.3523, 0.5682, 0.3523, 0.5682, 0.375, 0.5682, 0.375, 0.5909, 0.3523, 0.5909, 0.3523, 0.5909, 0.375, 0.5909, 0.375, 0.6136, 0.3523, 0.6136, 0.3523, 0.6136, 0.375, 0.6136, 0.375, 0.6364, 0.3523, 0.6364, 0.3523, 0.6364, 0.375, 0.6364, 0.375, 0.6591, 0.3523, 0.6591, 0.3523, 0.6591, 0.375, 0.6591, 0.375, 0.6818, 0.3523, 0.6818, 0.3523, 0.6818, 0.375, 0.6818, 0.375, 0.7045, 0.3523, 0.7045, 0.3523, 0.7045, 0.375, 0.7045, 0.375, 0.7273, 0.3523, 0.7273, 0.375, 0.5, 0.625, 0.5, 0.625, 0.5227, 0.375, 0.5227, 0.375, 0.5227, 0.625, 0.5227, 0.625, 0.5455, 0.375, 0.5455, 0.375, 0.5455, 0.625, 0.5455, 0.625, 0.5682, 0.375, 0.5682, 0.375, 0.5682, 0.625, 0.5682, 0.625, 0.5909, 0.375, 0.5909, 0.375, 0.5909, 0.625, 0.5909, 0.625, 0.6136, 0.375, 0.6136, 0.375, 0.6136, 0.625, 0.6136, 0.625, 0.6364, 0.375, 0.6364, 0.375, 0.6364, 0.625, 0.6364, 0.625, 0.6591, 0.375, 0.6591, 0.375, 0.6591, 0.625, 0.6591, 0.625, 0.6818, 0.375, 0.6818, 0.375, 0.6818, 0.625, 0.6818, 0.625, 0.7045, 0.375, 0.7045, 0.375, 0.7045, 0.625, 0.7045, 0.625, 0.7273, 0.375, 0.7273, 0.375, 0.0, 0.625, 0.0, 0.625, 0.02273, 0.375, 0.02273, 0.375, 0.02273, 0.625, 0.02273, 0.625, 0.04545, 0.375, 0.04545, 0.375, 0.04545, 0.625, 0.04545, 0.625, 0.06818, 0.375, 0.06818, 0.375, 0.06818, 0.625, 0.06818, 0.625, 0.09091, 0.375, 0.09091, 0.375, 0.09091, 0.625, 0.09091, 0.625, 0.1136, 0.375, 0.1136, 0.375, 0.1136, 0.625, 0.1136, 0.625, 0.1364, 0.375, 0.1364, 0.375, 0.1364, 0.625, 0.1364, 0.625, 0.1591, 0.375, 0.1591, 0.375, 0.1591, 0.625, 0.1591, 0.625, 0.1818, 0.375, 0.1818, 0.375, 0.1818, 0.625, 0.1818, 0.625, 0.2045, 0.375, 0.2045, 0.375, 0.2045, 0.625, 0.2045, 0.625, 0.2273, 0.375, 0.2273, 0.125, 0.7045, 0.1477, 0.7045, 0.1477, 0.7273, 0.125, 0.7273, 0.1477, 0.7045, 0.1705, 0.7045, 0.1705, 0.7273, 0.1477, 0.7273, 0.1705, 0.7045, 0.1932, 0.7045, 0.1932, 0.7273, 0.1705, 0.7273, 0.1932, 0.7045, 0.2159, 0.7045, 0.2159, 0.7273, 0.1932, 0.7273, 0.2159, 0.7045, 0.2386, 0.7045, 0.2386, 0.7273, 0.2159, 0.7273, 0.2386, 0.7045, 0.2614, 0.7045, 0.2614, 0.7273, 0.2386, 0.7273, 0.2614, 0.7045, 0.2841, 0.7045, 0.2841, 0.7273, 0.2614, 0.7273, 0.2841, 0.7045, 0.3068, 0.7045, 0.3068, 0.7273, 0.2841, 0.7273, 0.3068, 0.7045, 0.3295, 0.7045, 0.3295, 0.7273, 0.3068, 0.7273, 0.3295, 0.7045, 0.3523, 0.7045, 0.3523, 0.7273, 0.3295, 0.7273, 0.125, 0.6818, 0.1477, 0.6818, 0.1477, 0.7045, 0.125, 0.7045, 0.1477, 0.6818, 0.1705, 0.6818, 0.1705, 0.7045, 0.1477, 0.7045, 0.1705, 0.6818, 0.1932, 0.6818, 0.1932, 0.7045, 0.1705, 0.7045, 0.1932, 0.6818, 0.2159, 0.6818, 0.2159, 0.7045, 0.1932, 0.7045, 0.2159, 0.6818, 0.2386, 0.6818, 0.2386, 0.7045, 0.2159, 0.7045, 0.2386, 0.6818, 0.2614, 0.6818, 0.2614, 0.7045, 0.2386, 0.7045, 0.2614, 0.6818, 0.2841, 0.6818, 0.2841, 0.7045, 0.2614, 0.7045, 0.2841, 0.6818, 0.3068, 0.6818, 0.3068, 0.7045, 0.2841, 0.7045, 0.3068, 0.6818, 0.3295, 0.6818, 0.3295, 0.7045, 0.3068, 0.7045, 0.3295, 0.6818, 0.3523, 0.6818, 0.3523, 0.7045, 0.3295, 0.7045, 0.125, 0.6591, 0.1477, 0.6591, 0.1477, 0.6818, 0.125, 0.6818, 0.1477, 0.6591, 0.1705, 0.6591, 0.1705, 0.6818, 0.1477, 0.6818, 0.1705, 0.6591, 0.1932, 0.6591, 0.1932, 0.6818, 0.1705, 0.6818, 0.1932, 0.6591, 0.2159, 0.6591, 0.2159, 0.6818, 0.1932, 0.6818, 0.2159, 0.6591, 0.2386, 0.6591, 0.2386, 0.6818, 0.2159, 0.6818, 0.2386, 0.6591, 0.2614, 0.6591, 0.2614, 0.6818, 0.2386, 0.6818, 0.2614, 0.6591, 0.2841, 0.6591, 0.2841, 0.6818, 0.2614, 0.6818, 0.2841, 0.6591, 0.3068, 0.6591, 0.3068, 0.6818, 0.2841, 0.6818, 0.3068, 0.6591, 0.3295, 0.6591, 0.3295, 0.6818, 0.3068, 0.6818, 0.3295, 0.6591, 0.3523, 0.6591, 0.3523, 0.6818, 0.3295, 0.6818, 0.125, 0.6364, 0.1477, 0.6364, 0.1477, 0.6591, 0.125, 0.6591, 0.1477, 0.6364, 0.1705, 0.6364, 0.1705, 0.6591, 0.1477, 0.6591, 0.1705, 0.6364, 0.1932, 0.6364, 0.1932, 0.6591, 0.1705, 0.6591, 0.1932, 0.6364, 0.2159, 0.6364, 0.2159, 0.6591, 0.1932, 0.6591, 0.2159, 0.6364, 0.2386, 0.6364, 0.2386, 0.6591, 0.2159, 0.6591, 0.2386, 0.6364, 0.2614, 0.6364, 0.2614, 0.6591, 0.2386, 0.6591, 0.2614, 0.6364, 0.2841, 0.6364, 0.2841, 0.6591, 0.2614, 0.6591, 0.2841, 0.6364, 0.3068, 0.6364, 0.3068, 0.6591, 0.2841, 0.6591, 0.3068, 0.6364, 0.3295, 0.6364, 0.3295, 0.6591, 0.3068, 0.6591, 0.3295, 0.6364, 0.3523, 0.6364, 0.3523, 0.6591, 0.3295, 0.6591, 0.125, 0.6136, 0.1477, 0.6136, 0.1477, 0.6364, 0.125, 0.6364, 0.1477, 0.6136, 0.1705, 0.6136, 0.1705, 0.6364, 0.1477, 0.6364, 0.1705, 0.6136, 0.1932, 0.6136, 0.1932, 0.6364, 0.1705, 0.6364, 0.1932, 0.6136, 0.2159, 0.6136, 0.2159, 0.6364, 0.1932, 0.6364, 0.2159, 0.6136, 0.2386, 0.6136, 0.2386, 0.6364, 0.2159, 0.6364, 0.2386, 0.6136, 0.2614, 0.6136, 0.2614, 0.6364, 0.2386, 0.6364, 0.2614, 0.6136, 0.2841, 0.6136, 0.2841, 0.6364, 0.2614, 0.6364, 0.2841, 0.6136, 0.3068, 0.6136, 0.3068, 0.6364, 0.2841, 0.6364, 0.3068, 0.6136, 0.3295, 0.6136, 0.3295, 0.6364, 0.3068, 0.6364, 0.3295, 0.6136, 0.3523, 0.6136, 0.3523, 0.6364, 0.3295, 0.6364, 0.125, 0.5909, 0.1477, 0.5909, 0.1477, 0.6136, 0.125, 0.6136, 0.1477, 0.5909, 0.1705, 0.5909, 0.1705, 0.6136, 0.1477, 0.6136, 0.1705, 0.5909, 0.1932, 0.5909, 0.1932, 0.6136, 0.1705, 0.6136, 0.1932, 0.5909, 0.2159, 0.5909, 0.2159, 0.6136, 0.1932, 0.6136, 0.2159, 0.5909, 0.2386, 0.5909, 0.2386, 0.6136, 0.2159, 0.6136, 0.2386, 0.5909, 0.2614, 0.5909, 0.2614, 0.6136, 0.2386, 0.6136, 0.2614, 0.5909, 0.2841, 0.5909, 0.2841, 0.6136, 0.2614, 0.6136, 0.2841, 0.5909, 0.3068, 0.5909, 0.3068, 0.6136, 0.2841, 0.6136, 0.3068, 0.5909, 0.3295, 0.5909, 0.3295, 0.6136, 0.3068, 0.6136, 0.3295, 0.5909, 0.3523, 0.5909, 0.3523, 0.6136, 0.3295, 0.6136, 0.125, 0.5682, 0.1477, 0.5682, 0.1477, 0.5909, 0.125, 0.5909, 0.1477, 0.5682, 0.1705, 0.5682, 0.1705, 0.5909, 0.1477, 0.5909, 0.1705, 0.5682, 0.1932, 0.5682, 0.1932, 0.5909, 0.1705, 0.5909, 0.1932, 0.5682, 0.2159, 0.5682, 0.2159, 0.5909, 0.1932, 0.5909, 0.2159, 0.5682, 0.2386, 0.5682, 0.2386, 0.5909, 0.2159, 0.5909, 0.2386, 0.5682, 0.2614, 0.5682, 0.2614, 0.5909, 0.2386, 0.5909, 0.2614, 0.5682, 0.2841, 0.5682, 0.2841, 0.5909, 0.2614, 0.5909, 0.2841, 0.5682, 0.3068, 0.5682, 0.3068, 0.5909, 0.2841, 0.5909, 0.3068, 0.5682, 0.3295, 0.5682, 0.3295, 0.5909, 0.3068, 0.5909, 0.3295, 0.5682, 0.3523, 0.5682, 0.3523, 0.5909, 0.3295, 0.5909, 0.125, 0.5455, 0.1477, 0.5455, 0.1477, 0.5682, 0.125, 0.5682, 0.1477, 0.5455, 0.1705, 0.5455, 0.1705, 0.5682, 0.1477, 0.5682, 0.1705, 0.5455, 0.1932, 0.5455, 0.1932, 0.5682, 0.1705, 0.5682, 0.1932, 0.5455, 0.2159, 0.5455, 0.2159, 0.5682, 0.1932, 0.5682, 0.2159, 0.5455, 0.2386, 0.5455, 0.2386, 0.5682, 0.2159, 0.5682, 0.2386, 0.5455, 0.2614, 0.5455, 0.2614, 0.5682, 0.2386, 0.5682, 0.2614, 0.5455, 0.2841, 0.5455, 0.2841, 0.5682, 0.2614, 0.5682, 0.2841, 0.5455, 0.3068, 0.5455, 0.3068, 0.5682, 0.2841, 0.5682, 0.3068, 0.5455, 0.3295, 0.5455, 0.3295, 0.5682, 0.3068, 0.5682, 0.3295, 0.5455, 0.3523, 0.5455, 0.3523, 0.5682, 0.3295, 0.5682, 0.125, 0.5227, 0.1477, 0.5227, 0.1477, 0.5455, 0.125, 0.5455, 0.1477, 0.5227, 0.1705, 0.5227, 0.1705, 0.5455, 0.1477, 0.5455, 0.1705, 0.5227, 0.1932, 0.5227, 0.1932, 0.5455, 0.1705, 0.5455, 0.1932, 0.5227, 0.2159, 0.5227, 0.2159, 0.5455, 0.1932, 0.5455, 0.2159, 0.5227, 0.2386, 0.5227, 0.2386, 0.5455, 0.2159, 0.5455, 0.2386, 0.5227, 0.2614, 0.5227, 0.2614, 0.5455, 0.2386, 0.5455, 0.2614, 0.5227, 0.2841, 0.5227, 0.2841, 0.5455, 0.2614, 0.5455, 0.2841, 0.5227, 0.3068, 0.5227, 0.3068, 0.5455, 0.2841, 0.5455, 0.3068, 0.5227, 0.3295, 0.5227, 0.3295, 0.5455, 0.3068, 0.5455, 0.3295, 0.5227, 0.3523, 0.5227, 0.3523, 0.5455, 0.3295, 0.5455, 0.125, 0.5, 0.1477, 0.5, 0.1477, 0.5227, 0.125, 0.5227, 0.1477, 0.5, 0.1705, 0.5, 0.1705, 0.5227, 0.1477, 0.5227, 0.1705, 0.5, 0.1932, 0.5, 0.1932, 0.5227, 0.1705, 0.5227, 0.1932, 0.5, 0.2159, 0.5, 0.2159, 0.5227, 0.1932, 0.5227, 0.2159, 0.5, 0.2386, 0.5, 0.2386, 0.5227, 0.2159, 0.5227, 0.2386, 0.5, 0.2614, 0.5, 0.2614, 0.5227, 0.2386, 0.5227, 0.2614, 0.5, 0.2841, 0.5, 0.2841, 0.5227, 0.2614, 0.5227, 0.2841, 0.5, 0.3068, 0.5, 0.3068, 0.5227, 0.2841, 0.5227, 0.3068, 0.5, 0.3295, 0.5, 0.3295, 0.5227, 0.3068, 0.5227, 0.3295, 0.5, 0.3523, 0.5, 0.3523, 0.5227, 0.3295, 0.5227, 0.625, 0.04545, 0.625, 0.02273, 0.625, 0.02273, 0.625, 0.04545, 0.7614, 0.7273, 0.7386, 0.7273, 0.625, 0.8636, 0.625, 0.8864, 0.7614, 0.7273, 0.7614, 0.7273, 0.625, 0.8864, 0.625, 0.8864, 0.6477, 0.6136, 0.6477, 0.5909, 0.6477, 0.5909, 0.6477, 0.6136, 0.625, 0.6818, 0.625, 0.6591, 0.625, 0.6591, 0.625, 0.6818, 0.6705, 0.6136, 0.6477, 0.6136, 0.6477, 0.6136, 0.6705, 0.6136, 0.8523, 0.5909, 0.8523, 0.6136, 0.8523, 0.6136, 0.8523, 0.5909, 0.8295, 0.6136, 0.8295, 0.5909, 0.8295, 0.5909, 0.8295, 0.6136, 0.7159, 0.6591, 0.6932, 0.6591, 0.6932, 0.6591, 0.7159, 0.6591, 0.8068, 0.6364, 0.8068, 0.6591, 0.8068, 0.6591, 0.8068, 0.6364, 0.6932, 0.6364, 0.7159, 0.6364, 0.7159, 0.6364, 0.6932, 0.6364, 0.7841, 0.6364, 0.8068, 0.6364, 0.8068, 0.6364, 0.7841, 0.6364, 0.7841, 0.6591, 0.7841, 0.6364, 0.7841, 0.6364, 0.7841, 0.6591, 0.8523, 0.6136, 0.8295, 0.6136, 0.8295, 0.6136, 0.8523, 0.6136, 0.6477, 0.6818, 0.6477, 0.7045, 0.6477, 0.7045, 0.6477, 0.6818, 0.7159, 0.6364, 0.7159, 0.6591, 0.7159, 0.6591, 0.7159, 0.6364, 0.8068, 0.6591, 0.7841, 0.6591, 0.7841, 0.6591, 0.8068, 0.6591, 0.8295, 0.5909, 0.8523, 0.5909, 0.8523, 0.6136, 0.8295, 0.6136, 0.6477, 0.5909, 0.6705, 0.5909, 0.6705, 0.6136, 0.6477, 0.6136, 0.7841, 0.6364, 0.8068, 0.6364, 0.8068, 0.6591, 0.7841, 0.6591, 0.6932, 0.6364, 0.7159, 0.6364, 0.7159, 0.6591, 0.6932, 0.6591, 0.8523, 0.6818, 0.8523, 0.7045, 0.8523, 0.7045, 0.8523, 0.6818, 0.8523, 0.7273, 0.8295, 0.7273, 0.8295, 0.7273, 0.8523, 0.7273, 0.8523, 0.5909, 0.8523, 0.6136, 0.8523, 0.6136, 0.8523, 0.5909, 0.625, 0.8864, 0.625, 0.8636, 0.625, 0.8636, 0.625, 0.8864, 0.7614, 0.6591, 0.7841, 0.6591, 0.7841, 0.6591, 0.7614, 0.6591, 0.7386, 0.5909, 0.7159, 0.5909, 0.7159, 0.5909, 0.7386, 0.5909, 0.6477, 0.5227, 0.6705, 0.5227, 0.6705, 0.5227, 0.6477, 0.5227, 0.7159, 0.6364, 0.7386, 0.6364, 0.7386, 0.6591, 0.7159, 0.6591, 0.7386, 0.6364, 0.7614, 0.6364, 0.7614, 0.6591, 0.7386, 0.6591, 0.7614, 0.6364, 0.7841, 0.6364, 0.7841, 0.6591, 0.7614, 0.6591, 0.6477, 0.6591, 0.6477, 0.6364, 0.6477, 0.6364, 0.6477, 0.6591, 0.7614, 0.5909, 0.7386, 0.5909, 0.7386, 0.5909, 0.7614, 0.5909, 0.6477, 0.5682, 0.6477, 0.5455, 0.6477, 0.5455, 0.6477, 0.5682, 0.625, 0.02273, 0.625, 0.0, 0.625, 0.0, 0.625, 0.02273, 0.6705, 0.5227, 0.6932, 0.5227, 0.6932, 0.5227, 0.6705, 0.5227, 0.7159, 0.6136, 0.7159, 0.6364, 0.7159, 0.6364, 0.7159, 0.6136, 0.7841, 0.6136, 0.7841, 0.5909, 0.7841, 0.5909, 0.7841, 0.6136, 0.7159, 0.6136, 0.7386, 0.6136, 0.7386, 0.6364, 0.7159, 0.6364, 0.7386, 0.6136, 0.7614, 0.6136, 0.7614, 0.6364, 0.7386, 0.6364, 0.7614, 0.6136, 0.7841, 0.6136, 0.7841, 0.6364, 0.7614, 0.6364, 0.8523, 0.6591, 0.8523, 0.6818, 0.8523, 0.6818, 0.8523, 0.6591, 0.7841, 0.5909, 0.7614, 0.5909, 0.7614, 0.5909, 0.7841, 0.5909, 0.8523, 0.5682, 0.8523, 0.5909, 0.8523, 0.5909, 0.8523, 0.5682, 0.625, 0.6591, 0.625, 0.6364, 0.625, 0.6364, 0.625, 0.6591, 0.6932, 0.5227, 0.7159, 0.5227, 0.7159, 0.5227, 0.6932, 0.5227, 0.7159, 0.5227, 0.7386, 0.5227, 0.7386, 0.5227, 0.7159, 0.5227, 0.6705, 0.7273, 0.6477, 0.7273, 0.6477, 0.7273, 0.6705, 0.7273, 0.7159, 0.5909, 0.7386, 0.5909, 0.7386, 0.6136, 0.7159, 0.6136, 0.7386, 0.5909, 0.7614, 0.5909, 0.7614, 0.6136, 0.7386, 0.6136, 0.7614, 0.5909, 0.7841, 0.5909, 0.7841, 0.6136, 0.7614, 0.6136, 0.6477, 0.7273, 0.6477, 0.7045, 0.6477, 0.7045, 0.6477, 0.7273, 0.7386, 0.5227, 0.7614, 0.5227, 0.7614, 0.5227, 0.7386, 0.5227, 0.6477, 0.6364, 0.6477, 0.6136, 0.6477, 0.6136, 0.6477, 0.6364, 0.8523, 0.7273, 0.8523, 0.7045, 0.8523, 0.7045, 0.8523, 0.7273, 0.6477, 0.5455, 0.6477, 0.5227, 0.6477, 0.5227, 0.6477, 0.5455, 0.7159, 0.5909, 0.7159, 0.6136, 0.7159, 0.6136, 0.7159, 0.5909, 0.6932, 0.7273, 0.6705, 0.7273, 0.6705, 0.7273, 0.6932, 0.7273, 0.7614, 0.5227, 0.7841, 0.5227, 0.7841, 0.5227, 0.7614, 0.5227, 0.8523, 0.6364, 0.8523, 0.6591, 0.8523, 0.6591, 0.8523, 0.6364, 0.8523, 0.5455, 0.8523, 0.5682, 0.8523, 0.5682, 0.8523, 0.5455, 0.7159, 0.7273, 0.6932, 0.7273, 0.6932, 0.7273, 0.7159, 0.7273, 0.7841, 0.5227, 0.8068, 0.5227, 0.8068, 0.5227, 0.7841, 0.5227, 0.7386, 0.7273, 0.7159, 0.7273, 0.7159, 0.7273, 0.7386, 0.7273, 0.6477, 0.7273, 0.6705, 0.7273, 0.6705, 0.7273, 0.6477, 0.7273, 0.8068, 0.5227, 0.8295, 0.5227, 0.8295, 0.5227, 0.8068, 0.5227, 0.6477, 0.7045, 0.6477, 0.6818, 0.6477, 0.6818, 0.6477, 0.7045, 0.6477, 0.6136, 0.6477, 0.5909, 0.6477, 0.5909, 0.6477, 0.6136, 0.7614, 0.7273, 0.7386, 0.7273, 0.7386, 0.7273, 0.7614, 0.7273, 0.8295, 0.5227, 0.8523, 0.5227, 0.8523, 0.5227, 0.8295, 0.5227, 0.7841, 0.6591, 0.7841, 0.6364, 0.7841, 0.6364, 0.7841, 0.6591, 0.8523, 0.7045, 0.8523, 0.7273, 0.8523, 0.7273, 0.8523, 0.7045, 0.8523, 0.6136, 0.8523, 0.6364, 0.8523, 0.6364, 0.8523, 0.6136, 0.8523, 0.5227, 0.8523, 0.5455, 0.8523, 0.5455, 0.8523, 0.5227, 0.625, 0.8636, 0.625, 0.8409, 0.625, 0.8409, 0.625, 0.8636, 0.7841, 0.7273, 0.7614, 0.7273, 0.7614, 0.7273, 0.7841, 0.7273, 0.8068, 0.7273, 0.7841, 0.7273, 0.7841, 0.7273, 0.8068, 0.7273, 0.7159, 0.6591, 0.7386, 0.6591, 0.7386, 0.6591, 0.7159, 0.6591, 0.6477, 0.6818, 0.6477, 0.6591, 0.6477, 0.6591, 0.6477, 0.6818, 0.8295, 0.7273, 0.8068, 0.7273, 0.8068, 0.7273, 0.8295, 0.7273, 0.6477, 0.5909, 0.6477, 0.5682, 0.6477, 0.5682, 0.6477, 0.5909, 0.7386, 0.6591, 0.7614, 0.6591, 0.7614, 0.6591, 0.7386, 0.6591, 0.7159, 0.6364, 0.7159, 0.6591, 0.7159, 0.6591, 0.7159, 0.6364, 0.7841, 0.6364, 0.7841, 0.6136, 0.7841, 0.6136, 0.7841, 0.6364, 0.625, 0.6364, 0.625, 0.6136, 0.625, 0.6136, 0.625, 0.6364, 0.6705, 0.7273, 0.6932, 0.7273, 0.6932, 0.7273, 0.6705, 0.7273, 0.6477, 0.5682, 0.6477, 0.5909, 0.6477, 0.5909, 0.6477, 0.5682, 0.625, 0.8409, 0.625, 0.8182, 0.625, 0.8182, 0.625, 0.8409, 0.625, 0.6136, 0.625, 0.5909, 0.625, 0.5909, 0.625, 0.6136, 0.6932, 0.7273, 0.7159, 0.7273, 0.7159, 0.7273, 0.6932, 0.7273, 0.8523, 0.6136, 0.8523, 0.5909, 0.8523, 0.5909, 0.8523, 0.6136, 0.625, 0.8182, 0.625, 0.7955, 0.625, 0.7955, 0.625, 0.8182, 0.625, 0.5909, 0.625, 0.5682, 0.625, 0.5682, 0.625, 0.5909, 0.7159, 0.7273, 0.7386, 0.7273, 0.7386, 0.7273, 0.7159, 0.7273, 0.625, 0.7955, 0.625, 0.7727, 0.625, 0.7727, 0.625, 0.7955, 0.625, 0.5682, 0.625, 0.5455, 0.625, 0.5455, 0.625, 0.5682, 0.7386, 0.7273, 0.7614, 0.7273, 0.7614, 0.7273, 0.7386, 0.7273, 0.625, 0.7727, 0.625, 0.75, 0.625, 0.75, 0.625, 0.7727, 0.625, 0.5455, 0.625, 0.5227, 0.625, 0.5227, 0.625, 0.5455, 0.6477, 0.6364, 0.6477, 0.6591, 0.6477, 0.6591, 0.6477, 0.6364, 0.7614, 0.7273, 0.7841, 0.7273, 0.7841, 0.7273, 0.7614, 0.7273, 0.625, 0.5227, 0.625, 0.5, 0.625, 0.5, 0.625, 0.5227, 0.8523, 0.6818, 0.8523, 0.6591, 0.8523, 0.6591, 0.8523, 0.6818, 0.7841, 0.7273, 0.8068, 0.7273, 0.8068, 0.7273, 0.7841, 0.7273, 0.125, 0.7273, 0.1477, 0.7273, 0.1477, 0.75, 0.125, 0.75, 0.1477, 0.7273, 0.1705, 0.7273, 0.1705, 0.75, 0.1477, 0.75, 0.1705, 0.7273, 0.1932, 0.7273, 0.1932, 0.75, 0.1705, 0.75, 0.1932, 0.7273, 0.2159, 0.7273, 0.2159, 0.75, 0.1932, 0.75, 0.2159, 0.7273, 0.2386, 0.7273, 0.2386, 0.75, 0.2159, 0.75, 0.2386, 0.7273, 0.2614, 0.7273, 0.2614, 0.75, 0.2386, 0.75, 0.2614, 0.7273, 0.2841, 0.7273, 0.2841, 0.75, 0.2614, 0.75, 0.2841, 0.7273, 0.3068, 0.7273, 0.3068, 0.75, 0.2841, 0.75, 0.3068, 0.7273, 0.3295, 0.7273, 0.3295, 0.75, 0.3068, 0.75, 0.3295, 0.7273, 0.3523, 0.7273, 0.3523, 0.75, 0.3295, 0.75, 0.375, 0.75, 0.625, 0.75, 0.625, 0.7727, 0.375, 0.7727, 0.375, 0.7727, 0.625, 0.7727, 0.625, 0.7955, 0.375, 0.7955, 0.375, 0.7955, 0.625, 0.7955, 0.625, 0.8182, 0.375, 0.8182, 0.375, 0.8182, 0.625, 0.8182, 0.625, 0.8409, 0.375, 0.8409, 0.375, 0.8409, 0.625, 0.8409, 0.625, 0.8636, 0.375, 0.8636, 0.375, 0.8636, 0.625, 0.8636, 0.625, 0.8864, 0.375, 0.8864, 0.375, 0.8864, 0.625, 0.8864, 0.625, 0.9091, 0.375, 0.9091, 0.375, 0.9091, 0.625, 0.9091, 0.625, 0.9318, 0.375, 0.9318, 0.375, 0.9318, 0.625, 0.9318, 0.625, 0.9545, 0.375, 0.9545, 0.375, 0.9545, 0.625, 0.9545, 0.625, 0.9773, 0.375, 0.9773, 0.375, 0.25, 0.625, 0.25, 0.625, 0.2727, 0.375, 0.2727, 0.375, 0.2727, 0.625, 0.2727, 0.625, 0.2955, 0.375, 0.2955, 0.375, 0.2955, 0.625, 0.2955, 0.625, 0.3182, 0.375, 0.3182, 0.375, 0.3182, 0.625, 0.3182, 0.625, 0.3409, 0.375, 0.3409, 0.375, 0.3409, 0.625, 0.3409, 0.625, 0.3636, 0.375, 0.3636, 0.375, 0.3636, 0.625, 0.3636, 0.625, 0.3864, 0.375, 0.3864, 0.375, 0.3864, 0.625, 0.3864, 0.625, 0.4091, 0.375, 0.4091, 0.375, 0.4091, 0.625, 0.4091, 0.625, 0.4318, 0.375, 0.4318, 0.375, 0.4318, 0.625, 0.4318, 0.625, 0.4545, 0.375, 0.4545, 0.375, 0.4545, 0.625, 0.4545, 0.625, 0.4773, 0.375, 0.4773, 0.8523, 0.7273, 0.875, 0.7273, 0.875, 0.75, 0.8523, 0.75, 0.8523, 0.5, 0.875, 0.5, 0.875, 0.5227, 0.8523, 0.5227, 0.8523, 0.5227, 0.875, 0.5227, 0.875, 0.5455, 0.8523, 0.5455, 0.8523, 0.5455, 0.875, 0.5455, 0.875, 0.5682, 0.8523, 0.5682, 0.8523, 0.5682, 0.875, 0.5682, 0.875, 0.5909, 0.8523, 0.5909, 0.8523, 0.5909, 0.875, 0.5909, 0.875, 0.6136, 0.8523, 0.6136, 0.8523, 0.6136, 0.875, 0.6136, 0.875, 0.6364, 0.8523, 0.6364, 0.8523, 0.6364, 0.875, 0.6364, 0.875, 0.6591, 0.8523, 0.6591, 0.8523, 0.6591, 0.875, 0.6591, 0.875, 0.6818, 0.8523, 0.6818, 0.8523, 0.6818, 0.875, 0.6818, 0.875, 0.7045, 0.8523, 0.7045, 0.8523, 0.7045, 0.875, 0.7045, 0.875, 0.7273, 0.8523, 0.7273, 0.625, 0.7045, 0.6477, 0.7045, 0.6477, 0.7273, 0.625, 0.7273, 0.625, 0.6818, 0.6477, 0.6818, 0.6477, 0.7045, 0.625, 0.7045, 0.625, 0.6591, 0.6477, 0.6591, 0.6477, 0.6818, 0.625, 0.6818, 0.625, 0.6364, 0.6477, 0.6364, 0.6477, 0.6591, 0.625, 0.6591, 0.625, 0.6136, 0.6477, 0.6136, 0.6477, 0.6364, 0.625, 0.6364, 0.625, 0.5909, 0.6477, 0.5909, 0.6477, 0.6136, 0.625, 0.6136, 0.625, 0.5682, 0.6477, 0.5682, 0.6477, 0.5909, 0.625, 0.5909, 0.625, 0.5455, 0.6477, 0.5455, 0.6477, 0.5682, 0.625, 0.5682, 0.625, 0.5227, 0.6477, 0.5227, 0.6477, 0.5455, 0.625, 0.5455, 0.625, 0.5, 0.6477, 0.5, 0.6477, 0.5227, 0.625, 0.5227, 0.6477, 0.5, 0.6705, 0.5, 0.6705, 0.5227, 0.6477, 0.5227, 0.6705, 0.5, 0.6932, 0.5, 0.6932, 0.5227, 0.6705, 0.5227, 0.6932, 0.5, 0.7159, 0.5, 0.7159, 0.5227, 0.6932, 0.5227, 0.7159, 0.5, 0.7386, 0.5, 0.7386, 0.5227, 0.7159, 0.5227, 0.7386, 0.5, 0.7614, 0.5, 0.7614, 0.5227, 0.7386, 0.5227, 0.7614, 0.5, 0.7841, 0.5, 0.7841, 0.5227, 0.7614, 0.5227, 0.7841, 0.5, 0.8068, 0.5, 0.8068, 0.5227, 0.7841, 0.5227, 0.8068, 0.5, 0.8295, 0.5, 0.8295, 0.5227, 0.8068, 0.5227, 0.8295, 0.5, 0.8523, 0.5, 0.8523, 0.5227, 0.8295, 0.5227, 0.625, 0.7273, 0.6477, 0.7273, 0.6477, 0.75, 0.625, 0.75, 0.6477, 0.7273, 0.6705, 0.7273, 0.6705, 0.75, 0.6477, 0.75, 0.6705, 0.7273, 0.6932, 0.7273, 0.6932, 0.75, 0.6705, 0.75, 0.6932, 0.7273, 0.7159, 0.7273, 0.7159, 0.75, 0.6932, 0.75, 0.7159, 0.7273, 0.7386, 0.7273, 0.7386, 0.75, 0.7159, 0.75, 0.7386, 0.7273, 0.7614, 0.7273, 0.7614, 0.75, 0.7386, 0.75, 0.7614, 0.7273, 0.7841, 0.7273, 0.7841, 0.75, 0.7614, 0.75, 0.7841, 0.7273, 0.8068, 0.7273, 0.8068, 0.75, 0.7841, 0.75, 0.8068, 0.7273, 0.8295, 0.7273, 0.8295, 0.75, 0.8068, 0.75, 0.8295, 0.7273, 0.8523, 0.7273, 0.8523, 0.75, 0.8295, 0.75, 0.8523, 0.6591, 0.8523, 0.6364, 0.8523, 0.6364, 0.8523, 0.6591, 0.625, 0.1136, 0.625, 0.09091, 0.625, 0.09091, 0.625, 0.1136, 0.625, 0.9773, 0.625, 0.9545, 0.625, 0.9545, 0.625, 0.9773, 0.625, 0.3409, 0.625, 0.3182, 0.625, 0.3182, 0.625, 0.3409, 0.6477, 0.6136, 0.6477, 0.6364, 0.6477, 0.6364, 0.6477, 0.6136, 0.625, 0.1364, 0.625, 0.1136, 0.625, 0.1136, 0.625, 0.1364, 0.625, 0.3636, 0.625, 0.3409, 0.625, 0.3409, 0.625, 0.3636, 0.625, 0.1591, 0.625, 0.1364, 0.625, 0.1364, 0.625, 0.1591, 0.625, 0.25, 0.625, 0.2273, 0.625, 0.2273, 0.625, 0.25, 0.8523, 0.5227, 0.8295, 0.5227, 0.8295, 0.5227, 0.8523, 0.5227, 0.625, 0.3864, 0.625, 0.3636, 0.625, 0.3636, 0.625, 0.3864, 0.625, 0.1818, 0.625, 0.1591, 0.625, 0.1591, 0.625, 0.1818, 0.8295, 0.5227, 0.8068, 0.5227, 0.8068, 0.5227, 0.8295, 0.5227, 0.8523, 0.5909, 0.8523, 0.5682, 0.8523, 0.5682, 0.8523, 0.5909, 0.625, 0.4091, 0.625, 0.3864, 0.625, 0.3864, 0.625, 0.4091, 0.625, 0.2045, 0.625, 0.1818, 0.625, 0.1818, 0.625, 0.2045, 0.8068, 0.5227, 0.7841, 0.5227, 0.7841, 0.5227, 0.8068, 0.5227, 0.6477, 0.5455, 0.6477, 0.5682, 0.6477, 0.5682, 0.6477, 0.5455, 0.625, 0.4318, 0.625, 0.4091, 0.625, 0.4091, 0.625, 0.4318, 0.625, 0.2273, 0.625, 0.2045, 0.625, 0.2045, 0.625, 0.2273, 0.7841, 0.5227, 0.7614, 0.5227, 0.7614, 0.5227, 0.7841, 0.5227, 0.625, 0.5, 0.625, 0.4773, 0.625, 0.4773, 0.625, 0.5, 0.625, 0.4545, 0.625, 0.4318, 0.625, 0.4318, 0.625, 0.4545, 0.8523, 0.7045, 0.8523, 0.6818, 0.8523, 0.6818, 0.8523, 0.7045, 0.7614, 0.5227, 0.7386, 0.5227, 0.7386, 0.5227, 0.7614, 0.5227, 0.625, 0.4773, 0.625, 0.4545, 0.625, 0.4545, 0.625, 0.4773, 0.6477, 0.6591, 0.6477, 0.6818, 0.6477, 0.6818, 0.6477, 0.6591, 0.7386, 0.5227, 0.7159, 0.5227, 0.7159, 0.5227, 0.7386, 0.5227, 0.625, 0.75, 0.625, 0.7273, 0.625, 0.7273, 0.625, 0.75, 0.7159, 0.5227, 0.6932, 0.5227, 0.6932, 0.5227, 0.7159, 0.5227, 0.6932, 0.5227, 0.6705, 0.5227, 0.6705, 0.5227, 0.6932, 0.5227, 0.8523, 0.6364, 0.8523, 0.6136, 0.8523, 0.6136, 0.8523, 0.6364, 0.6705, 0.5227, 0.6477, 0.5227, 0.6477, 0.5227, 0.6705, 0.5227, 0.6477, 0.5909, 0.6477, 0.6136, 0.6477, 0.6136, 0.6477, 0.5909, 0.625, 1.0, 0.625, 0.9773, 0.625, 0.9773, 0.625, 1.0, 0.6477, 0.7045, 0.6477, 0.7273, 0.6477, 0.7273, 0.6477, 0.7045, 0.8523, 0.5682, 0.8523, 0.5455, 0.8523, 0.5455, 0.8523, 0.5682, 0.8295, 0.7273, 0.8523, 0.7273, 0.8523, 0.7273, 0.8295, 0.7273, 0.6477, 0.5227, 0.6477, 0.5455, 0.6477, 0.5455, 0.6477, 0.5227, 0.8068, 0.7273, 0.8295, 0.7273, 0.8295, 0.7273, 0.8068, 0.7273, 0.625, 1.0, 0.625, 0.9773, 0.625, 0.9773, 0.625, 1.0, 0.625, 0.75, 0.625, 0.7273, 0.625, 0.7273, 0.625, 0.75, 0.625, 0.4773, 0.625, 0.4545, 0.625, 0.4545, 0.625, 0.4773, 0.625, 0.4545, 0.625, 0.4318, 0.625, 0.4318, 0.625, 0.4545, 0.625, 0.5, 0.625, 0.4773, 0.625, 0.4773, 0.625, 0.5, 0.625, 0.2273, 0.625, 0.2045, 0.625, 0.2045, 0.625, 0.2273, 0.625, 0.4318, 0.625, 0.4091, 0.625, 0.4091, 0.625, 0.4318, 0.625, 0.2045, 0.625, 0.1818, 0.625, 0.1818, 0.625, 0.2045, 0.625, 0.4091, 0.625, 0.3864, 0.625, 0.3864, 0.625, 0.4091, 0.625, 0.1818, 0.625, 0.1591, 0.625, 0.1591, 0.625, 0.1818, 0.625, 0.3864, 0.625, 0.3636, 0.625, 0.3636, 0.625, 0.3864, 0.625, 0.25, 0.625, 0.2273, 0.625, 0.2273, 0.625, 0.25, 0.625, 0.1591, 0.625, 0.1364, 0.625, 0.1364, 0.625, 0.1591, 0.625, 0.3636, 0.625, 0.3409, 0.625, 0.3409, 0.625, 0.3636, 0.625, 0.1364, 0.625, 0.1136, 0.625, 0.1136, 0.625, 0.1364, 0.625, 0.3409, 0.625, 0.3182, 0.625, 0.3182, 0.625, 0.3409, 0.625, 0.9773, 0.625, 0.9545, 0.625, 0.9545, 0.625, 0.9773, 0.625, 0.1136, 0.625, 0.09091, 0.625, 0.09091, 0.625, 0.1136, 0.625, 0.5227, 0.625, 0.5, 0.625, 0.5, 0.625, 0.5227, 0.625, 0.5455, 0.625, 0.5227, 0.625, 0.5227, 0.625, 0.5455, 0.625, 0.7727, 0.625, 0.75, 0.625, 0.75, 0.625, 0.7727, 0.625, 0.5682, 0.625, 0.5455, 0.625, 0.5455, 0.625, 0.5682, 0.625, 0.7955, 0.625, 0.7727, 0.625, 0.7727, 0.625, 0.7955, 0.625, 0.5909, 0.625, 0.5682, 0.625, 0.5682, 0.625, 0.5909, 0.625, 0.8182, 0.625, 0.7955, 0.625, 0.7955, 0.625, 0.8182, 0.625, 0.6136, 0.625, 0.5909, 0.625, 0.5909, 0.625, 0.6136, 0.625, 0.8409, 0.625, 0.8182, 0.625, 0.8182, 0.625, 0.8409, 0.625, 0.6364, 0.625, 0.6136, 0.625, 0.6136, 0.625, 0.6364, 0.625, 0.8636, 0.625, 0.8409, 0.625, 0.8409, 0.625, 0.8636, 0.625, 0.6591, 0.625, 0.6364, 0.625, 0.6364, 0.625, 0.6591, 0.625, 0.02273, 0.625, 0.0, 0.625, 0.0, 0.625, 0.02273, 0.625, 0.8864, 0.625, 0.8636, 0.625, 0.8636, 0.625, 0.8864, 0.625, 0.6818, 0.625, 0.6591, 0.625, 0.6591, 0.625, 0.6818, 0.625, 0.04545, 0.625, 0.02273, 0.625, 0.02273, 0.625, 0.04545, 0.625, 0.9091, 0.625, 0.8864, 0.625, 0.8864, 0.625, 0.9091, 0.625, 0.2727, 0.625, 0.25, 0.625, 0.25, 0.625, 0.2727, 0.625, 0.7045, 0.625, 0.6818, 0.625, 0.6818, 0.625, 0.7045, 0.625, 0.06818, 0.625, 0.04545, 0.625, 0.04545, 0.625, 0.06818, 0.625, 0.9318, 0.625, 0.9091, 0.625, 0.9091, 0.625, 0.9318, 0.625, 0.2955, 0.625, 0.2727, 0.625, 0.2727, 0.625, 0.2955, 0.625, 0.7273, 0.625, 0.7045, 0.625, 0.7045, 0.625, 0.7273, 0.625, 0.09091, 0.625, 0.06818, 0.625, 0.06818, 0.625, 0.09091, 0.625, 0.9545, 0.625, 0.9318, 0.625, 0.9318, 0.625, 0.9545, 0.625, 0.3182, 0.625, 0.2955, 0.625, 0.2955, 0.625, 0.3182, 0.625, 1.0, 0.625, 0.9773, 0.625, 0.9773, 0.625, 1.0, 0.625, 0.75, 0.625, 0.7273, 0.625, 0.7273, 0.625, 0.75, 0.625, 0.4773, 0.625, 0.4545, 0.625, 0.4545, 0.625, 0.4773, 0.625, 0.4545, 0.625, 0.4318, 0.625, 0.4318, 0.625, 0.4545, 0.625, 0.5, 0.625, 0.4773, 0.625, 0.4773, 0.625, 0.5, 0.625, 0.2273, 0.625, 0.2045, 0.625, 0.2045, 0.625, 0.2273, 0.625, 0.4318, 0.625, 0.4091, 0.625, 0.4091, 0.625, 0.4318, 0.625, 0.2045, 0.625, 0.1818, 0.625, 0.1818, 0.625, 0.2045, 0.625, 0.4091, 0.625, 0.3864, 0.625, 0.3864, 0.625, 0.4091, 0.625, 0.1818, 0.625, 0.1591, 0.625, 0.1591, 0.625, 0.1818, 0.625, 0.3864, 0.625, 0.3636, 0.625, 0.3636, 0.625, 0.3864, 0.625, 0.25, 0.625, 0.2273, 0.625, 0.2273, 0.625, 0.25, 0.625, 0.1591, 0.625, 0.1364, 0.625, 0.1364, 0.625, 0.1591, 0.625, 0.3636, 0.625, 0.3409, 0.625, 0.3409, 0.625, 0.3636, 0.625, 0.1364, 0.625, 0.1136, 0.625, 0.1136, 0.625, 0.1364, 0.625, 0.3409, 0.625, 0.3182, 0.625, 0.3182, 0.625, 0.3409, 0.625, 0.9773, 0.625, 0.9545, 0.625, 0.9545, 0.625, 0.9773, 0.625, 0.1136, 0.625, 0.09091, 0.625, 0.09091, 0.625, 0.1136, 0.625, 0.5227, 0.625, 0.5, 0.625, 0.5, 0.625, 0.5227, 0.625, 0.5455, 0.625, 0.5227, 0.625, 0.5227, 0.625, 0.5455, 0.625, 0.7727, 0.625, 0.75, 0.625, 0.75, 0.625, 0.7727, 0.625, 0.5682, 0.625, 0.5455, 0.625, 0.5455, 0.625, 0.5682, 0.625, 0.7955, 0.625, 0.7727, 0.625, 0.7727, 0.625, 0.7955, 0.625, 0.5909, 0.625, 0.5682, 0.625, 0.5682, 0.625, 0.5909, 0.625, 0.8182, 0.625, 0.7955, 0.625, 0.7955, 0.625, 0.8182, 0.625, 0.6136, 0.625, 0.5909, 0.625, 0.5909, 0.625, 0.6136, 0.625, 0.8409, 0.625, 0.8182, 0.625, 0.8182, 0.625, 0.8409, 0.625, 0.6364, 0.625, 0.6136, 0.625, 0.6136, 0.625, 0.6364, 0.625, 0.8636, 0.625, 0.8409, 0.625, 0.8409, 0.625, 0.8636, 0.625, 0.6591, 0.625, 0.6364, 0.625, 0.6364, 0.625, 0.6591, 0.625, 0.02273, 0.625, 0.0, 0.625, 0.0, 0.625, 0.02273, 0.7386, 0.7273, 0.7386, 0.7273, 0.625, 0.8636, 0.625, 0.8636, 0.625, 0.6818, 0.625, 0.6591, 0.625, 0.6591, 0.625, 0.6818, 0.625, 0.04545, 0.625, 0.02273, 0.625, 0.02273, 0.625, 0.04545, 0.625, 0.9091, 0.625, 0.8864, 0.625, 0.8864, 0.625, 0.9091, 0.625, 0.2727, 0.625, 0.25, 0.625, 0.25, 0.625, 0.2727, 0.625, 0.7045, 0.625, 0.6818, 0.625, 0.6818, 0.625, 0.7045, 0.625, 0.06818, 0.625, 0.04545, 0.625, 0.04545, 0.625, 0.06818, 0.625, 0.9318, 0.625, 0.9091, 0.625, 0.9091, 0.625, 0.9318, 0.625, 0.2955, 0.625, 0.2727, 0.625, 0.2727, 0.625, 0.2955, 0.625, 0.7273, 0.625, 0.7045, 0.625, 0.7045, 0.625, 0.7273, 0.625, 0.09091, 0.625, 0.06818, 0.625, 0.06818, 0.625, 0.09091, 0.625, 0.9545, 0.625, 0.9318, 0.625, 0.9318, 0.625, 0.9545, 0.625, 0.3182, 0.625, 0.2955, 0.625, 0.2955, 0.625, 0.3182, 0.8068, 0.7273, 0.8295, 0.7273, 0.8295, 0.7273, 0.8068, 0.7273, 0.6477, 0.5227, 0.6477, 0.5455, 0.6477, 0.5455, 0.6477, 0.5227, 0.8295, 0.7273, 0.8523, 0.7273, 0.8523, 0.7273, 0.8295, 0.7273, 0.8523, 0.5682, 0.8523, 0.5455, 0.8523, 0.5455, 0.8523, 0.5682, 0.6477, 0.7045, 0.6477, 0.7273, 0.6477, 0.7273, 0.6477, 0.7045, 0.6477, 0.5909, 0.6477, 0.6136, 0.6477, 0.6136, 0.6477, 0.5909, 0.6705, 0.5227, 0.6477, 0.5227, 0.6477, 0.5227, 0.6705, 0.5227, 0.8523, 0.6364, 0.8523, 0.6136, 0.8523, 0.6136, 0.8523, 0.6364, 0.6932, 0.5227, 0.6705, 0.5227, 0.6705, 0.5227, 0.6932, 0.5227, 0.7159, 0.5227, 0.6932, 0.5227, 0.6932, 0.5227, 0.7159, 0.5227, 0.7386, 0.5227, 0.7159, 0.5227, 0.7159, 0.5227, 0.7386, 0.5227, 0.6477, 0.6591, 0.6477, 0.6818, 0.6477, 0.6818, 0.6477, 0.6591, 0.7614, 0.5227, 0.7386, 0.5227, 0.7386, 0.5227, 0.7614, 0.5227, 0.8523, 0.7045, 0.8523, 0.6818, 0.8523, 0.6818, 0.8523, 0.7045, 0.7841, 0.5227, 0.7614, 0.5227, 0.7614, 0.5227, 0.7841, 0.5227, 0.6477, 0.5455, 0.6477, 0.5682, 0.6477, 0.5682, 0.6477, 0.5455, 0.8068, 0.5227, 0.7841, 0.5227, 0.7841, 0.5227, 0.8068, 0.5227, 0.8523, 0.5909, 0.8523, 0.5682, 0.8523, 0.5682, 0.8523, 0.5909, 0.8295, 0.5227, 0.8068, 0.5227, 0.8068, 0.5227, 0.8295, 0.5227, 0.8523, 0.5227, 0.8295, 0.5227, 0.8295, 0.5227, 0.8523, 0.5227, 0.6477, 0.6136, 0.6477, 0.6364, 0.6477, 0.6364, 0.6477, 0.6136, 0.8523, 0.6591, 0.8523, 0.6364, 0.8523, 0.6364, 0.8523, 0.6591, 0.7841, 0.7273, 0.8068, 0.7273, 0.8068, 0.7273, 0.7841, 0.7273, 0.8523, 0.6818, 0.8523, 0.6591, 0.8523, 0.6591, 0.8523, 0.6818, 0.7614, 0.7273, 0.7841, 0.7273, 0.7841, 0.7273, 0.7614, 0.7273, 0.6477, 0.6364, 0.6477, 0.6591, 0.6477, 0.6591, 0.6477, 0.6364, 0.7386, 0.7273, 0.7614, 0.7273, 0.7614, 0.7273, 0.7386, 0.7273, 0.7159, 0.7273, 0.7386, 0.7273, 0.7386, 0.7273, 0.7159, 0.7273, 0.8523, 0.6136, 0.8523, 0.5909, 0.8523, 0.5909, 0.8523, 0.6136, 0.6932, 0.7273, 0.7159, 0.7273, 0.7159, 0.7273, 0.6932, 0.7273, 0.6477, 0.5682, 0.6477, 0.5909, 0.6477, 0.5909, 0.6477, 0.5682, 0.6705, 0.7273, 0.6932, 0.7273, 0.6932, 0.7273, 0.6705, 0.7273, 0.6477, 0.7273, 0.6705, 0.7273, 0.6705, 0.7273, 0.6477, 0.7273, 0.8523, 0.7273, 0.8523, 0.7045, 0.8523, 0.7045, 0.8523, 0.7273, 0.6477, 0.6818, 0.6477, 0.7045, 0.6477, 0.7045, 0.6477, 0.6818, 0.8523, 0.5455, 0.8523, 0.5227, 0.8523, 0.5227, 0.8523, 0.5455, 0.8068, 0.7273, 0.8295, 0.7273, 0.8295, 0.7273, 0.8068, 0.7273, 0.6477, 0.5227, 0.6477, 0.5455, 0.6477, 0.5455, 0.6477, 0.5227, 0.8295, 0.7273, 0.8523, 0.7273, 0.8523, 0.7273, 0.8295, 0.7273, 0.8523, 0.5682, 0.8523, 0.5455, 0.8523, 0.5455, 0.8523, 0.5682, 0.6477, 0.7045, 0.6477, 0.7273, 0.6477, 0.7273, 0.6477, 0.7045, 0.6477, 0.5909, 0.6477, 0.6136, 0.6477, 0.6136, 0.6477, 0.5909, 0.6705, 0.5227, 0.6477, 0.5227, 0.6477, 0.5227, 0.6705, 0.5227, 0.8523, 0.6364, 0.8523, 0.6136, 0.8523, 0.6136, 0.8523, 0.6364, 0.6932, 0.5227, 0.6705, 0.5227, 0.6705, 0.5227, 0.6932, 0.5227, 0.7159, 0.5227, 0.6932, 0.5227, 0.6932, 0.5227, 0.7159, 0.5227, 0.7386, 0.5227, 0.7159, 0.5227, 0.7159, 0.5227, 0.7386, 0.5227, 0.6477, 0.6591, 0.6477, 0.6818, 0.6477, 0.6818, 0.6477, 0.6591, 0.7614, 0.5227, 0.7386, 0.5227, 0.7386, 0.5227, 0.7614, 0.5227, 0.8523, 0.7045, 0.8523, 0.6818, 0.8523, 0.6818, 0.8523, 0.7045, 0.7841, 0.5227, 0.7614, 0.5227, 0.7614, 0.5227, 0.7841, 0.5227, 0.6477, 0.5455, 0.6477, 0.5682, 0.6477, 0.5682, 0.6477, 0.5455, 0.8068, 0.5227, 0.7841, 0.5227, 0.7841, 0.5227, 0.8068, 0.5227, 0.8523, 0.5909, 0.8523, 0.5682, 0.8523, 0.5682, 0.8523, 0.5909, 0.8295, 0.5227, 0.8068, 0.5227, 0.8068, 0.5227, 0.8295, 0.5227, 0.8523, 0.5227, 0.8295, 0.5227, 0.8295, 0.5227, 0.8523, 0.5227, 0.6477, 0.6136, 0.6477, 0.6364, 0.6477, 0.6364, 0.6477, 0.6136, 0.8523, 0.6591, 0.8523, 0.6364, 0.8523, 0.6364, 0.8523, 0.6591, 0.7841, 0.7273, 0.8068, 0.7273, 0.8068, 0.7273, 0.7841, 0.7273, 0.8523, 0.6818, 0.8523, 0.6591, 0.8523, 0.6591, 0.8523, 0.6818, 0.7614, 0.7273, 0.7841, 0.7273, 0.7841, 0.7273, 0.7614, 0.7273, 0.6477, 0.6364, 0.6477, 0.6591, 0.6477, 0.6591, 0.6477, 0.6364, 0.7386, 0.7273, 0.7614, 0.7273, 0.625, 0.8864, 0.625, 0.8636, 0.7159, 0.7273, 0.7386, 0.7273, 0.7386, 0.7273, 0.7159, 0.7273, 0.8523, 0.6136, 0.8523, 0.5909, 0.8523, 0.5909, 0.8523, 0.6136, 0.6932, 0.7273, 0.7159, 0.7273, 0.7159, 0.7273, 0.6932, 0.7273, 0.6477, 0.5682, 0.6477, 0.5909, 0.6477, 0.5909, 0.6477, 0.5682, 0.6705, 0.7273, 0.6932, 0.7273, 0.6932, 0.7273, 0.6705, 0.7273, 0.6477, 0.7273, 0.6705, 0.7273, 0.6705, 0.7273, 0.6477, 0.7273, 0.8523, 0.7273, 0.8523, 0.7045, 0.8523, 0.7045, 0.8523, 0.7273, 0.6477, 0.6818, 0.6477, 0.7045, 0.6477, 0.7045, 0.6477, 0.6818, 0.8523, 0.5455, 0.8523, 0.5227, 0.8523, 0.5227, 0.8523, 0.5455, 0.6477, 0.7045, 0.6705, 0.7045, 0.6705, 0.7273, 0.6477, 0.7273, 0.6705, 0.7045, 0.6932, 0.7045, 0.6932, 0.7273, 0.6705, 0.7273, 0.6932, 0.7045, 0.7159, 0.7045, 0.7159, 0.7273, 0.6932, 0.7273, 0.7159, 0.7045, 0.7386, 0.7045, 0.7386, 0.7273, 0.7159, 0.7273, 0.7386, 0.7045, 0.7614, 0.7045, 0.7614, 0.7273, 0.7386, 0.7273, 0.7614, 0.7045, 0.7841, 0.7045, 0.7841, 0.7273, 0.7614, 0.7273, 0.7841, 0.7045, 0.8068, 0.7045, 0.8068, 0.7273, 0.7841, 0.7273, 0.8068, 0.7045, 0.8295, 0.7045, 0.8295, 0.7273, 0.8068, 0.7273, 0.8295, 0.7045, 0.8523, 0.7045, 0.8523, 0.7273, 0.8295, 0.7273, 0.6477, 0.6818, 0.6705, 0.6818, 0.6705, 0.7045, 0.6477, 0.7045, 0.6705, 0.6818, 0.6932, 0.6818, 0.6932, 0.7045, 0.6705, 0.7045, 0.6932, 0.6818, 0.7159, 0.6818, 0.7159, 0.7045, 0.6932, 0.7045, 0.7159, 0.6818, 0.7386, 0.6818, 0.7386, 0.7045, 0.7159, 0.7045, 0.7386, 0.6818, 0.7614, 0.6818, 0.7614, 0.7045, 0.7386, 0.7045, 0.7614, 0.6818, 0.7841, 0.6818, 0.7841, 0.7045, 0.7614, 0.7045, 0.7841, 0.6818, 0.8068, 0.6818, 0.8068, 0.7045, 0.7841, 0.7045, 0.8068, 0.6818, 0.8295, 0.6818, 0.8295, 0.7045, 0.8068, 0.7045, 0.8295, 0.6818, 0.8523, 0.6818, 0.8523, 0.7045, 0.8295, 0.7045, 0.6477, 0.6591, 0.6705, 0.6591, 0.6705, 0.6818, 0.6477, 0.6818, 0.6705, 0.6591, 0.6932, 0.6591, 0.6932, 0.6818, 0.6705, 0.6818, 0.6932, 0.6591, 0.7159, 0.6591, 0.7159, 0.6818, 0.6932, 0.6818, 0.7159, 0.6591, 0.7386, 0.6591, 0.7386, 0.6818, 0.7159, 0.6818, 0.7386, 0.6591, 0.7614, 0.6591, 0.7614, 0.6818, 0.7386, 0.6818, 0.7614, 0.6591, 0.7841, 0.6591, 0.7841, 0.6818, 0.7614, 0.6818, 0.7841, 0.6591, 0.8068, 0.6591, 0.8068, 0.6818, 0.7841, 0.6818, 0.8068, 0.6591, 0.8295, 0.6591, 0.8295, 0.6818, 0.8068, 0.6818, 0.8295, 0.6591, 0.8523, 0.6591, 0.8523, 0.6818, 0.8295, 0.6818, 0.6477, 0.6364, 0.6705, 0.6364, 0.6705, 0.6591, 0.6477, 0.6591, 0.6705, 0.6364, 0.6932, 0.6364, 0.6932, 0.6591, 0.6705, 0.6591, 0.6477, 0.5909, 0.6705, 0.5909, 0.6705, 0.5909, 0.6477, 0.5909, 0.6705, 0.5909, 0.6705, 0.6136, 0.6705, 0.6136, 0.6705, 0.5909, 0.8068, 0.6364, 0.8295, 0.6364, 0.8295, 0.6591, 0.8068, 0.6591, 0.8295, 0.6364, 0.8523, 0.6364, 0.8523, 0.6591, 0.8295, 0.6591, 0.6477, 0.6136, 0.6705, 0.6136, 0.6705, 0.6364, 0.6477, 0.6364, 0.6705, 0.6136, 0.6932, 0.6136, 0.6932, 0.6364, 0.6705, 0.6364, 0.6932, 0.6136, 0.7159, 0.6136, 0.7159, 0.6364, 0.6932, 0.6364, 0.7841, 0.6136, 0.8068, 0.6136, 0.8068, 0.6364, 0.7841, 0.6364, 0.8068, 0.6136, 0.8295, 0.6136, 0.8295, 0.6364, 0.8068, 0.6364, 0.8295, 0.6136, 0.8523, 0.6136, 0.8523, 0.6364, 0.8295, 0.6364, 0.6932, 0.6591, 0.6932, 0.6364, 0.6932, 0.6364, 0.6932, 0.6591, 0.6705, 0.5909, 0.6932, 0.5909, 0.6932, 0.6136, 0.6705, 0.6136, 0.6932, 0.5909, 0.7159, 0.5909, 0.7159, 0.6136, 0.6932, 0.6136, 0.7841, 0.5909, 0.8068, 0.5909, 0.8068, 0.6136, 0.7841, 0.6136, 0.8068, 0.5909, 0.8295, 0.5909, 0.8295, 0.6136, 0.8068, 0.6136, 0.8295, 0.5909, 0.8523, 0.5909, 0.8523, 0.5909, 0.8295, 0.5909, 0.6477, 0.5682, 0.6705, 0.5682, 0.6705, 0.5909, 0.6477, 0.5909, 0.6705, 0.5682, 0.6932, 0.5682, 0.6932, 0.5909, 0.6705, 0.5909, 0.6932, 0.5682, 0.7159, 0.5682, 0.7159, 0.5909, 0.6932, 0.5909, 0.7159, 0.5682, 0.7386, 0.5682, 0.7386, 0.5909, 0.7159, 0.5909, 0.7386, 0.5682, 0.7614, 0.5682, 0.7614, 0.5909, 0.7386, 0.5909, 0.7614, 0.5682, 0.7841, 0.5682, 0.7841, 0.5909, 0.7614, 0.5909, 0.7841, 0.5682, 0.8068, 0.5682, 0.8068, 0.5909, 0.7841, 0.5909, 0.8068, 0.5682, 0.8295, 0.5682, 0.8295, 0.5909, 0.8068, 0.5909, 0.8295, 0.5682, 0.8523, 0.5682, 0.8523, 0.5909, 0.8295, 0.5909, 0.6477, 0.5455, 0.6705, 0.5455, 0.6705, 0.5682, 0.6477, 0.5682, 0.6705, 0.5455, 0.6932, 0.5455, 0.6932, 0.5682, 0.6705, 0.5682, 0.6932, 0.5455, 0.7159, 0.5455, 0.7159, 0.5682, 0.6932, 0.5682, 0.7159, 0.5455, 0.7386, 0.5455, 0.7386, 0.5682, 0.7159, 0.5682, 0.7386, 0.5455, 0.7614, 0.5455, 0.7614, 0.5682, 0.7386, 0.5682, 0.7614, 0.5455, 0.7841, 0.5455, 0.7841, 0.5682, 0.7614, 0.5682, 0.7841, 0.5455, 0.8068, 0.5455, 0.8068, 0.5682, 0.7841, 0.5682, 0.8068, 0.5455, 0.8295, 0.5455, 0.8295, 0.5682, 0.8068, 0.5682, 0.8295, 0.5455, 0.8523, 0.5455, 0.8523, 0.5682, 0.8295, 0.5682, 0.6477, 0.5227, 0.6705, 0.5227, 0.6705, 0.5455, 0.6477, 0.5455, 0.6705, 0.5227, 0.6932, 0.5227, 0.6932, 0.5455, 0.6705, 0.5455, 0.6932, 0.5227, 0.7159, 0.5227, 0.7159, 0.5455, 0.6932, 0.5455, 0.7159, 0.5227, 0.7386, 0.5227, 0.7386, 0.5455, 0.7159, 0.5455, 0.7386, 0.5227, 0.7614, 0.5227, 0.7614, 0.5455, 0.7386, 0.5455, 0.7614, 0.5227, 0.7841, 0.5227, 0.7841, 0.5455, 0.7614, 0.5455, 0.7841, 0.5227, 0.8068, 0.5227, 0.8068, 0.5455, 0.7841, 0.5455, 0.8068, 0.5227, 0.8295, 0.5227, 0.8295, 0.5455, 0.8068, 0.5455, 0.8295, 0.5227, 0.8523, 0.5227, 0.8523, 0.5455, 0.8295, 0.5455, 0.8523, 0.7273, 0.8523, 0.7045, 0.6477, 0.7045, 0.6477, 0.7273, 0.8523, 0.7045, 0.8523, 0.6818, 0.6477, 0.6818, 0.6477, 0.7045, 0.8523, 0.6818, 0.8523, 0.6591, 0.6477, 0.6591, 0.6477, 0.6818, 0.8523, 0.6591, 0.8523, 0.6364, 0.6477, 0.6364, 0.6477, 0.6591, 0.8523, 0.6364, 0.8523, 0.6136, 0.6477, 0.6136, 0.6477, 0.6364, 0.8523, 0.6136, 0.8523, 0.5909, 0.6477, 0.5909, 0.6477, 0.6136, 0.8523, 0.5909, 0.8523, 0.5682, 0.6477, 0.5682, 0.6477, 0.5909, 0.8523, 0.5682, 0.8523, 0.5455, 0.6477, 0.5455, 0.6477, 0.5682, 0.8523, 0.5455, 0.8523, 0.5227, 0.6477, 0.5227, 0.6477, 0.5455])
me_cube_001.use_remesh_fix_poles = True
me_cube_001.use_remesh_preserve_attributes = False
me_cube_001.use_mirror_vertex_groups = False
me_cube_001.update()

# ---- objects
ob_cube_001 = bpy.data.objects.new('Cube.001', me_cube_001)

# ---- transforms, parenting, visibility, modifiers, constraints
ob_cube_001.location = (0.0, 0.0, 0.0)
ob_cube_001.scale = (1.0, 1.0, 0.1)
ob_cube_001.lineart.crease_threshold = 0.0

# ---- collection membership
col_collection.objects.link(ob_cube_001)

# ---- scene / render settings (as saved in the file)
scene.frame_start = 1; scene.frame_end = 250; scene.frame_set(1)
scene.render.engine = 'BLENDER_EEVEE_NEXT'
scene.cycles.use_denoising = False
scene.cycles.samples = 128
scene.cycles.sampling_pattern = 'TABULATED_SOBOL'
scene.cycles.use_adaptive_sampling = False
scene.cycles.use_light_tree = False
scene.view_settings.view_transform = 'Filmic'
bpy.context.view_layer.update()

# ---- added for rendering (the .blend has no active camera and no usable light): camera, sun
cam_auto = bpy.data.cameras.new('AutoCamera')
cam_auto.lens = 50.0
cam_auto.sensor_width = 36.0
cam_auto.clip_end = 2386.43
ob_auto_camera = bpy.data.objects.new('AutoCamera', cam_auto)
scene.collection.objects.link(ob_auto_camera)
ob_auto_camera.location = (135.98, -163.176, 123.784)
ob_auto_camera.rotation_euler = (1.09748, -7.21219e-08, 0.694738)
scene.camera = ob_auto_camera
light_auto_sun = bpy.data.lights.new('AutoSun', 'SUN')
light_auto_sun.energy = 3.0
light_auto_sun.angle = 0.0523599
ob_auto_sun = bpy.data.objects.new('AutoSun', light_auto_sun)
scene.collection.objects.link(ob_auto_sun)
ob_auto_sun.rotation_euler = (0.872665, 0.174533, 0.523599)
bpy.context.view_layer.update()
